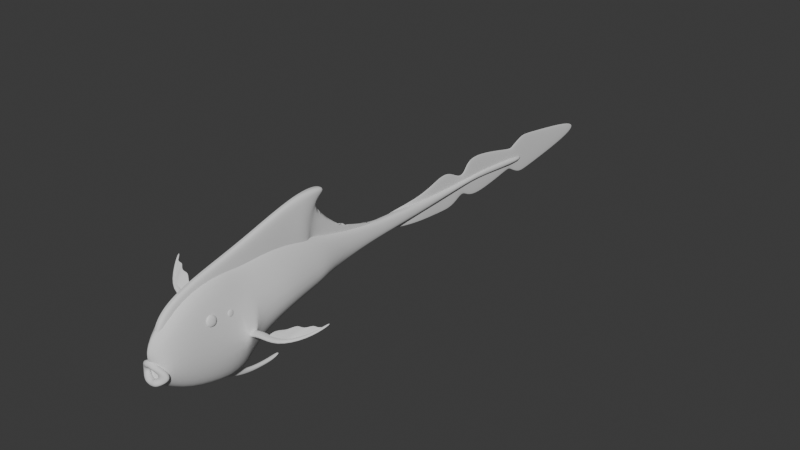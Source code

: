 # Source: gmtk_slim.blend  (saved by Blender 4.0.36; exported with 4.5.12 LTS)
import bpy
from mathutils import Matrix  # noqa: F401  (used for matrix-valued properties, if any)

bpy.ops.wm.read_factory_settings(use_empty=True)
scene = bpy.context.scene
scene.name = 'Scene'

# ---- collections
col_collection = bpy.data.collections.new('Collection'); scene.collection.children.link(col_collection)
col_collection_2 = bpy.data.collections.new('Collection 2'); scene.collection.children.link(col_collection_2)

# ---- world
world_world = bpy.data.worlds.new('World'); scene.world = world_world
world_world.use_nodes = True; world_world.node_tree.nodes.clear()
_N = world_world.node_tree.nodes; _L = world_world.node_tree.links
n0 = _N.new('ShaderNodeOutputWorld'); n0.name = 'World Output'; n0.location = (300, 300)
n1 = _N.new('ShaderNodeBackground'); n1.name = 'Background'; n1.location = (10, 300)
n1.inputs[0].default_value = (0.05088, 0.05088, 0.05088, 1.0)
_L.new(n1.outputs[0], n0.inputs[0])
n0.is_active_output = True
world_world.color = (0.05088, 0.05088, 0.05088)
world_world.use_sun_shadow = False
world_world.sun_shadow_jitter_overblur = 0.0

# ---- meshes
me_cube_001 = bpy.data.meshes.new('Cube.001')
me_cube_001.from_pydata([(0.0461, 0.02687, -0.02695), (0.03591, 0.03436, 0.1224), (0.05136, 0.3216, -0.1692), (0.04621, 0.3255, 0.251), (0.01969, 0.4994, -0.08606), (0.03183, 0.4929, 0.2529), (0.04396, 0.1422, -0.1242), (0.05493, 0.1498, 0.2271), (0.02734, 0.7576, -0.00297), (0.03183, 0.7576, 0.2166), (0.02125, 0.6073, -0.03911), (0.03183, 0.6, 0.2391), (0.02316, 0.8448, 0.01209), (0.03063, 0.8431, 0.1892), (0.01761, 1.113, 0.05252), (0.01761, 1.113, 0.1267), (0.02479, 1.734, 0.08668), (0.02479, 1.734, 0.1034), (0.02823, 2.211, 0.05075), (0.02823, 2.211, 0.08188), (0.01552, 1.877, 0.1091), (0.01552, 1.877, 0.08185), (0.02566, 1.398, 0.06033), (0.02566, 1.402, 0.1158), (0.03183, 0.4001, 0.2487), (0.05399, 0.4108, -0.128), (0.02078, 0.326, -0.1642), (0.007761, 0.467, -0.1689), (0.0, 0.3138, -0.1756), (0.0, 0.3255, 0.2696), (0.0, -0.006667, -0.03006), (0.0, -0.005331, 0.1199), (0.0, 0.4994, -0.08606), (0.0, 0.4929, 0.2616), (0.0, 0.1498, 0.2464), (0.0, 0.1422, -0.1419), (0.0, 0.7576, -0.00297), (0.0, 0.7576, 0.2319), (0.0, 0.6, 0.2702), (0.0, 0.6073, -0.03911), (0.0, 0.8448, 0.01209), (0.0, 0.8448, 0.1907), (0.0, 1.113, 0.05252), (0.0, 1.113, 0.1267), (0.0, 1.734, 0.08668), (0.0, 1.734, 0.1034), (0.0, 2.211, 0.05075), (0.0, 2.211, 0.08188), (0.0, 1.877, 0.08185), (0.0, 1.877, 0.1091), (0.0, 1.402, 0.1158), (0.0, 1.398, 0.06033), (0.0, 0.4108, -0.128), (0.0, 0.4001, 0.2602), (0.0, 0.3296, -0.1747), (0.0, 0.467, -0.1689), (0.1119, 0.4972, 0.03001), (0.1171, 0.6055, 0.05109), (0.081, 0.1439, 0.001741), (0.06835, 0.8448, 0.06065), (0.11, 0.4069, 0.01323), (0.1016, 0.3179, -0.01242), (0.08075, 0.7576, 0.05557), (0.05745, 0.02636, 0.02205), (0.0, 0.0001549, 0.04097), (0.05151, 0.03559, 0.02275), (0.04017, 0.03609, -0.02625), (0.0, 0.03303, -0.02936), (0.0, 0.03346, 0.0192), (0.1035, 0.4063, 0.03295), (0.106, 0.3645, 0.001016), (0.1007, 0.3645, 0.02592), (0.1064, 0.402, 0.01447), (0.1016, 0.4008, 0.02933), (0.1081, 0.37, 0.005278), (0.1041, 0.3694, 0.02403), (0.1654, 0.3967, 0.03472), (0.1595, 0.3952, 0.04963), (0.1601, 0.3622, 0.02587), (0.1519, 0.36, 0.04482), (0.2701, 0.355, 0.06253), (0.2666, 0.3542, 0.07322), (0.2713, 0.332, 0.05591), (0.2684, 0.3315, 0.06941), (0.3501, 0.4172, 0.08926), (0.3475, 0.4152, 0.09628), (0.3542, 0.4024, 0.08305), (0.3519, 0.4006, 0.09203), (0.3973, 0.4904, 0.1343), (0.3947, 0.4885, 0.1413), (0.4015, 0.4757, 0.1281), (0.3991, 0.4739, 0.1371), (0.1799, 0.3669, 0.05106), (0.2195, 0.4046, 0.07606), (0.3363, 0.4006, 0.0899), (0.3646, 0.4454, 0.1197), (0.3224, 0.4224, 0.1103), (0.2887, 0.3651, 0.07542), (0.2434, 0.3517, 0.05725), (0.2596, 0.3992, 0.09011), (0.3651, 0.4242, 0.1009), (0.3944, 0.47, 0.1281), (0.2863, 0.4349, 0.1107), (0.266, 0.3584, 0.06634), (0.3465, 0.4564, 0.1225), (0.3128, 0.383, 0.08274), (0.1807, 0.3682, 0.04852), (0.2202, 0.4058, 0.07351), (0.3362, 0.4021, 0.0874), (0.3641, 0.4472, 0.1174), (0.3218, 0.424, 0.1079), (0.289, 0.3665, 0.07287), (0.244, 0.353, 0.05471), (0.26, 0.4006, 0.08758), (0.3643, 0.426, 0.09876), (0.3936, 0.4719, 0.126), (0.2868, 0.4362, 0.1081), (0.2664, 0.3598, 0.06381), (0.3464, 0.4579, 0.12), (0.3119, 0.3848, 0.08053)], [], [(53, 24, 5, 33), (6, 58, 63, 0), (35, 6, 0, 30), (24, 69, 60, 56, 5), (28, 2, 6, 35), (2, 61, 58, 6), (38, 11, 9, 37), (11, 57, 62, 9), (5, 56, 57, 11), (33, 5, 11, 38), (13, 59, 12, 14, 15), (37, 9, 13, 41), (9, 62, 59, 13), (41, 13, 15, 43), (49, 20, 19, 47), (50, 23, 17, 45), (23, 22, 16, 17), (20, 21, 18, 19), (17, 16, 21, 20), (45, 17, 20, 49), (15, 14, 22, 23), (43, 15, 23, 50), (52, 25, 27, 55), (3, 61, 70, 71, 69, 24), (29, 3, 24, 53), (25, 2, 26, 27), (2, 28, 54, 26), (26, 54, 55, 27), (14, 42, 51, 22), (16, 44, 48, 21), (21, 48, 46, 18), (12, 40, 42, 14), (22, 51, 44, 16), (4, 32, 39, 10), (8, 36, 40, 12), (3, 29, 34, 7), (25, 52, 32, 4), (10, 39, 36, 8), (7, 34, 31, 1), (0, 63, 65, 66), (19, 18, 46, 47), (57, 56, 4, 10), (58, 61, 3, 7), (59, 62, 8, 12), (56, 60, 25, 4), (60, 70, 61, 2, 25), (62, 57, 10, 8), (63, 58, 7, 1), (64, 63, 1, 31), (66, 65, 68, 67), (63, 64, 68, 65), (30, 0, 66, 67), (60, 69, 73, 72), (73, 75, 79, 77), (71, 70, 74, 75), (70, 60, 72, 74), (69, 71, 75, 73), (76, 77, 81, 80), (72, 73, 77, 76), (75, 74, 78, 79), (74, 72, 76, 78), (83, 82, 86, 87), (79, 78, 82, 83), (78, 76, 80, 82), (77, 79, 83, 81), (85, 87, 91, 89), (82, 80, 84, 86), (81, 83, 87, 85), (80, 81, 85, 84), (89, 91, 90, 88), (84, 85, 89, 88), (87, 86, 90, 91), (86, 84, 88, 90), (105, 104, 95, 94), (103, 102, 96, 97), (92, 93, 99, 98), (94, 95, 101, 100), (98, 99, 102, 103), (97, 96, 104, 105), (119, 108, 109, 118), (117, 111, 110, 116), (106, 112, 113, 107), (108, 114, 115, 109), (112, 117, 116, 113), (111, 119, 118, 110), (93, 92, 106, 107), (95, 104, 118, 109), (92, 98, 112, 106), (96, 102, 116, 110), (97, 105, 119, 111), (98, 103, 117, 112), (99, 93, 107, 113), (100, 101, 115, 114), (101, 95, 109, 115), (94, 100, 114, 108), (102, 99, 113, 116), (103, 97, 111, 117), (104, 96, 110, 118), (105, 94, 108, 119)])
me_cube_001.polygons.foreach_set('use_smooth', [True] * 99)
_uv = me_cube_001.uv_layers.new(name='UVMap')
_uv.uv.foreach_set('vector', [0.75, 0.5, 0.625, 0.5, 0.625, 0.5, 0.75, 0.5, 0.375, 0.625, 0.4687, 0.625, 0.4652, 0.7261, 0.375, 0.728, 0.25, 0.625, 0.375, 0.625, 0.375, 0.728, 0.25, 0.728, 0.625, 0.5, 0.4793, 0.5, 0.466, 0.5, 0.4585, 0.5, 0.625, 0.5, 0.25, 0.5, 0.2951, 0.5, 0.375, 0.625, 0.25, 0.625, 0.2951, 0.5, 0.4509, 0.5, 0.4687, 0.625, 0.375, 0.625, 0.75, 0.5, 0.625, 0.5, 0.625, 0.5, 0.75, 0.5, 0.625, 0.5, 0.4371, 0.5, 0.4373, 0.5, 0.625, 0.5, 0.625, 0.5, 0.4585, 0.5, 0.4371, 0.5, 0.625, 0.5, 0.75, 0.5, 0.625, 0.5, 0.625, 0.5, 0.75, 0.5, 0.625, 0.5, 0.443, 0.5, 0.375, 0.5, 0.375, 0.5, 0.625, 0.5, 0.75, 0.5, 0.625, 0.5, 0.625, 0.5, 0.75, 0.5, 0.625, 0.5, 0.4373, 0.5, 0.443, 0.5, 0.625, 0.5, 0.75, 0.5, 0.625, 0.5, 0.625, 0.5, 0.75, 0.5, 0.75, 0.5, 0.625, 0.5, 0.625, 0.5, 0.75, 0.5, 0.75, 0.5, 0.625, 0.5, 0.625, 0.5, 0.75, 0.5, 0.625, 0.5, 0.375, 0.5, 0.375, 0.5, 0.625, 0.5, 0.625, 0.5, 0.375, 0.5, 0.375, 0.5, 0.625, 0.5, 0.625, 0.5, 0.375, 0.5, 0.375, 0.5, 0.625, 0.5, 0.75, 0.5, 0.625, 0.5, 0.625, 0.5, 0.75, 0.5, 0.625, 0.5, 0.375, 0.5, 0.375, 0.5, 0.625, 0.5, 0.75, 0.5, 0.625, 0.5, 0.625, 0.5, 0.75, 0.5, 0.25, 0.5, 0.375, 0.5, 0.375, 0.5, 0.25, 0.5, 0.6971, 0.5, 0.4509, 0.5, 0.4588, 0.5, 0.4793, 0.5, 0.4793, 0.5, 0.625, 0.5, 0.75, 0.5, 0.6971, 0.5, 0.625, 0.5, 0.75, 0.5, 0.375, 0.5, 0.2951, 0.5, 0.3168, 0.5, 0.375, 0.5, 0.2951, 0.5, 0.25, 0.5, 0.25, 0.5, 0.3168, 0.5, 0.3168, 0.5, 0.25, 0.5, 0.25, 0.5, 0.375, 0.5, 0.375, 0.5, 0.25, 0.5, 0.25, 0.5, 0.375, 0.5, 0.375, 0.5, 0.25, 0.5, 0.25, 0.5, 0.375, 0.5, 0.375, 0.5, 0.25, 0.5, 0.25, 0.5, 0.375, 0.5, 0.375, 0.5, 0.25, 0.5, 0.25, 0.5, 0.375, 0.5, 0.375, 0.5, 0.25, 0.5, 0.25, 0.5, 0.375, 0.5, 0.375, 0.5, 0.25, 0.5, 0.25, 0.5, 0.375, 0.5, 0.375, 0.5, 0.25, 0.5, 0.25, 0.5, 0.375, 0.5, 0.6971, 0.5, 0.75, 0.5, 0.75, 0.625, 0.6506, 0.625, 0.375, 0.5, 0.25, 0.5, 0.25, 0.5, 0.375, 0.5, 0.375, 0.5, 0.25, 0.5, 0.25, 0.5, 0.375, 0.5, 0.6506, 0.625, 0.75, 0.625, 0.75, 0.728, 0.6471, 0.7223, 0.375, 0.728, 0.4652, 0.7261, 0.4652, 0.7261, 0.375, 0.728, 0.625, 0.5, 0.375, 0.5, 0.25, 0.5, 0.75, 0.5, 0.4371, 0.5, 0.4585, 0.5, 0.375, 0.5, 0.375, 0.5, 0.4687, 0.625, 0.4509, 0.5, 0.6971, 0.5, 0.6506, 0.625, 0.443, 0.5, 0.4373, 0.5, 0.375, 0.5, 0.375, 0.5, 0.4585, 0.5, 0.466, 0.5, 0.375, 0.5, 0.375, 0.5, 0.466, 0.5, 0.4588, 0.5, 0.4509, 0.5, 0.2951, 0.5, 0.375, 0.5, 0.4373, 0.5, 0.4371, 0.5, 0.375, 0.5, 0.375, 0.5, 0.4652, 0.7261, 0.4687, 0.625, 0.6506, 0.625, 0.6471, 0.7223, 0.4373, 0.875, 0.4652, 0.7261, 0.6471, 0.7223, 0.693, 0.875, 0.375, 0.728, 0.4652, 0.7261, 0.4373, 0.875, 0.3148, 0.875, 0.4652, 0.7261, 0.4373, 0.875, 0.4373, 0.875, 0.4652, 0.7261, 0.25, 0.728, 0.375, 0.728, 0.375, 0.728, 0.25, 0.728, 0.466, 0.5, 0.4793, 0.5, 0.4793, 0.5, 0.466, 0.5, 0.4793, 0.5, 0.4793, 0.5, 0.4793, 0.5, 0.4793, 0.5, 0.4793, 0.5, 0.4588, 0.5, 0.4588, 0.5, 0.4793, 0.5, 0.4588, 0.5, 0.466, 0.5, 0.466, 0.5, 0.4588, 0.5, 0.4793, 0.5, 0.4793, 0.5, 0.4793, 0.5, 0.4793, 0.5, 0.466, 0.5, 0.4793, 0.5, 0.4793, 0.5, 0.466, 0.5, 0.466, 0.5, 0.4793, 0.5, 0.4793, 0.5, 0.466, 0.5, 0.4793, 0.5, 0.4588, 0.5, 0.4588, 0.5, 0.4793, 0.5, 0.4588, 0.5, 0.466, 0.5, 0.466, 0.5, 0.4588, 0.5, 0.4793, 0.5, 0.4588, 0.5, 0.4588, 0.5, 0.4793, 0.5, 0.4793, 0.5, 0.4588, 0.5, 0.4588, 0.5, 0.4793, 0.5, 0.4588, 0.5, 0.466, 0.5, 0.466, 0.5, 0.4588, 0.5, 0.4793, 0.5, 0.4793, 0.5, 0.4793, 0.5, 0.4793, 0.5, 0.4793, 0.5, 0.4793, 0.5, 0.4793, 0.5, 0.4793, 0.5, 0.4588, 0.5, 0.466, 0.5, 0.466, 0.5, 0.4588, 0.5, 0.4793, 0.5, 0.4793, 0.5, 0.4793, 0.5, 0.4793, 0.5, 0.466, 0.5, 0.4793, 0.5, 0.4793, 0.5, 0.466, 0.5, 0.4793, 0.5, 0.4793, 0.5, 0.4588, 0.5, 0.466, 0.5, 0.466, 0.5, 0.4793, 0.5, 0.4793, 0.5, 0.466, 0.5, 0.4793, 0.5, 0.4588, 0.5, 0.4588, 0.5, 0.4793, 0.5, 0.4588, 0.5, 0.466, 0.5, 0.466, 0.5, 0.4588, 0.5, 1.0, 1.0, 1.0, 0.4858, 1.0, 0.4858, 1.0, 1.0, 1.0, 1.0, 1.0, 0.4858, 1.0, 0.4858, 1.0, 1.0, 1.0, 1.0, 1.0, 0.4858, 1.0, 0.4858, 1.0, 1.0, 1.0, 1.0, 1.0, 0.4858, 1.0, 0.4858, 1.0, 1.0, 1.0, 1.0, 1.0, 0.4858, 1.0, 0.4858, 1.0, 1.0, 1.0, 1.0, 1.0, 0.4858, 1.0, 0.4858, 1.0, 1.0, 1.0, 1.0, 1.0, 1.0, 1.0, 0.4858, 1.0, 0.4858, 1.0, 1.0, 1.0, 1.0, 1.0, 0.4858, 1.0, 0.4858, 1.0, 1.0, 1.0, 1.0, 1.0, 0.4858, 1.0, 0.4858, 1.0, 1.0, 1.0, 1.0, 1.0, 0.4858, 1.0, 0.4858, 1.0, 1.0, 1.0, 1.0, 1.0, 0.4858, 1.0, 0.4858, 1.0, 1.0, 1.0, 1.0, 1.0, 0.4858, 1.0, 0.4858, 1.0, 0.4858, 1.0, 1.0, 1.0, 1.0, 1.0, 0.4858, 1.0, 0.4858, 1.0, 0.4858, 1.0, 0.4858, 1.0, 0.4858, 1.0, 1.0, 1.0, 1.0, 1.0, 1.0, 1.0, 1.0, 1.0, 0.4858, 1.0, 0.4858, 1.0, 0.4858, 1.0, 0.4858, 1.0, 1.0, 1.0, 1.0, 1.0, 1.0, 1.0, 1.0, 1.0, 1.0, 1.0, 1.0, 1.0, 1.0, 1.0, 1.0, 1.0, 0.4858, 1.0, 0.4858, 1.0, 0.4858, 1.0, 0.4858, 1.0, 1.0, 1.0, 0.4858, 1.0, 0.4858, 1.0, 1.0, 1.0, 0.4858, 1.0, 0.4858, 1.0, 0.4858, 1.0, 0.4858, 1.0, 1.0, 1.0, 1.0, 1.0, 1.0, 1.0, 1.0, 1.0, 0.4858, 1.0, 0.4858, 1.0, 0.4858, 1.0, 0.4858, 1.0, 1.0, 1.0, 1.0, 1.0, 1.0, 1.0, 1.0, 1.0, 0.4858, 1.0, 0.4858, 1.0, 0.4858, 1.0, 0.4858, 1.0, 1.0, 1.0, 1.0, 1.0, 1.0, 1.0, 1.0])
me_cube_001.update()
me_torus = bpy.data.meshes.new('Torus')
me_torus.from_pydata([(0.1767, -0.01476, -0.05619), (0.1713, -0.01476, -0.03619), (0.1543, -0.01379, -0.01786), (0.1287, -0.01154, -0.003928), (0.1023, -0.008988, 0.0004167), (0.08246, -0.006877, -0.006186), (0.07382, -0.005559, -0.02117), (0.07918, -0.005559, -0.04117), (0.0971, -0.006877, -0.06083), (0.1223, -0.008988, -0.07422), (0.1487, -0.01154, -0.07857), (0.1689, -0.01379, -0.07251), (0.1755, 0.003516, -0.05619), (0.1702, 0.002817, -0.03619), (0.1533, 0.001873, -0.01786), (0.1278, 0.001516, -0.003928), (0.1017, 0.001454, 0.0004167), (0.0819, 0.001654, -0.006186), (0.07331, 0.002272, -0.02117), (0.07862, 0.002972, -0.04117), (0.09641, 0.003565, -0.06083), (0.1215, 0.004064, -0.07422), (0.1477, 0.004126, -0.07857), (0.1678, 0.003784, -0.07251), (0.17, 0.02224, -0.05327), (0.165, 0.0208, -0.03348), (0.1488, 0.01784, -0.01569), (0.1243, 0.01474, -0.002409), (0.09896, 0.01198, 0.00142), (0.07978, 0.01022, -0.005502), (0.07142, 0.01011, -0.02062), (0.07655, 0.01152, -0.04055), (0.0938, 0.01406, -0.05996), (0.1181, 0.01723, -0.07293), (0.1434, 0.02002, -0.07668), (0.1627, 0.02172, -0.06998), (0.1592, 0.04157, -0.04573), (0.1547, 0.03933, -0.02643), (0.1399, 0.03426, -0.00976), (0.1173, 0.02825, 0.001868), (0.09373, 0.02264, 0.004287), (0.07575, 0.01883, -0.003531), (0.06786, 0.01796, -0.01903), (0.07263, 0.02008, -0.03876), (0.08882, 0.02462, -0.05748), (0.1115, 0.03058, -0.06926), (0.1349, 0.03626, -0.07144), (0.1526, 0.04019, -0.06318), (0.1444, 0.0607, -0.03543), (0.1406, 0.05768, -0.01671), (0.1274, 0.05055, -0.001328), (0.1074, 0.04164, 0.008186), (0.08626, 0.03317, 0.008637), (0.06999, 0.0273, -0.0004994), (0.06279, 0.02564, -0.01659), (0.06707, 0.02847, -0.03603), (0.08175, 0.03498, -0.05374), (0.1022, 0.04374, -0.06382), (0.123, 0.05232, -0.06388), (0.1386, 0.05847, -0.05369), (0.1268, 0.07888, -0.02417), (0.1237, 0.07516, -0.005924), (0.1124, 0.06612, 0.008262), (0.09524, 0.05448, 0.01564), (0.07699, 0.04326, 0.01393), (0.06278, 0.03539, 0.003262), (0.05644, 0.03297, -0.01354), (0.06013, 0.03646, -0.03268), (0.073, 0.04487, -0.04923), (0.09074, 0.05629, -0.05746), (0.1087, 0.06763, -0.05529), (0.122, 0.07587, -0.04319), (0.1079, 0.09541, -0.01365), (0.1054, 0.09111, 0.004398), (0.0959, 0.08041, 0.01772), (0.08162, 0.06632, 0.02328), (0.06641, 0.05261, 0.01956), (0.05447, 0.0429, 0.00736), (0.0491, 0.03974, -0.01022), (0.05215, 0.04383, -0.0291), (0.06304, 0.05397, -0.04455), (0.07795, 0.0678, -0.05108), (0.0929, 0.08161, -0.04697), (0.1039, 0.09172, -0.03329), (0.08877, 0.1096, -0.00542), (0.08661, 0.105, 0.01289), (0.07877, 0.0929, 0.02588), (0.06725, 0.07677, 0.03024), (0.05504, 0.06092, 0.02494), (0.04541, 0.04959, 0.01139), (0.04105, 0.04578, -0.006933), (0.0435, 0.05036, -0.02568), (0.05237, 0.06199, -0.04027), (0.0645, 0.07788, -0.04555), (0.07663, 0.09376, -0.04012), (0.0855, 0.1054, -0.02542), (0.07052, 0.121, -0.0007999), (0.06838, 0.1162, 0.01838), (0.06189, 0.1032, 0.03175), (0.05279, 0.08548, 0.03573), (0.04335, 0.06793, 0.02951), (0.03596, 0.05528, 0.01497), (0.03262, 0.05091, -0.004018), (0.03452, 0.05586, -0.02282), (0.04149, 0.06868, -0.03692), (0.05108, 0.08617, -0.04165), (0.06073, 0.1036, -0.03576), (0.06784, 0.1164, -0.0208), (0.05358, 0.1293, 0.0), (0.05152, 0.1244, 0.02), (0.04601, 0.1108, 0.03451), (0.03884, 0.09216, 0.03912), (0.03181, 0.07343, 0.03281), (0.02647, 0.0598, 0.01776), (0.02411, 0.05497, -0.001753), (0.02556, 0.06016, -0.02084), (0.03084, 0.07382, -0.03498), (0.03828, 0.09238, -0.04002), (0.04592, 0.1109, -0.03464), (0.05152, 0.1244, -0.02), (0.03623, 0.1352, 0.0), (0.03485, 0.1301, 0.02), (0.03106, 0.1159, 0.03464), (0.02588, 0.09659, 0.04), (0.02081, 0.07723, 0.03448), (0.01725, 0.063, 0.01949), (0.01577, 0.05786, -0.0003663), (0.01692, 0.06313, -0.02001), (0.02071, 0.07727, -0.03464), (0.02588, 0.09659, -0.04), (0.03106, 0.1159, -0.03464), (0.03485, 0.1301, -0.02), (0.01827, 0.1388, 0.0), (0.01757, 0.1335, 0.02), (0.01566, 0.119, 0.03464), (0.01305, 0.09914, 0.04), (0.01044, 0.07932, 0.03464), (0.008531, 0.0648, 0.02), (0.007832, 0.05949, 4.899e-18), (0.008531, 0.0648, -0.02), (0.01044, 0.07932, -0.03464), (0.01305, 0.09914, -0.04), (0.01566, 0.119, -0.03464), (0.01757, 0.1335, -0.02), (1.057e-08, 0.14, 0.0), (1.017e-08, 0.1346, 0.02), (9.06e-09, 0.12, 0.03464), (7.55e-09, 0.1, 0.04), (6.04e-09, 0.08, 0.03464), (4.934e-09, 0.06536, 0.02), (4.53e-09, 0.06, 4.899e-18), (4.934e-09, 0.06536, -0.02), (6.04e-09, 0.08, -0.03464), (7.55e-09, 0.1, -0.04), (9.06e-09, 0.12, -0.03464), (1.017e-08, 0.1346, -0.02), (1.057e-08, -0.14, 0.0), (1.017e-08, -0.1346, 0.02), (9.06e-09, -0.12, 0.03464), (7.55e-09, -0.1, 0.04), (6.04e-09, -0.08, 0.03464), (4.934e-09, -0.06536, 0.02), (4.53e-09, -0.06, 4.899e-18), (4.934e-09, -0.06536, -0.02), (6.04e-09, -0.08, -0.03464), (7.55e-09, -0.1, -0.04), (9.06e-09, -0.12, -0.03464), (1.017e-08, -0.1346, -0.02), (0.01827, -0.1388, 0.0), (0.01757, -0.1335, 0.02), (0.01566, -0.119, 0.03464), (0.01305, -0.09914, 0.04), (0.01044, -0.07932, 0.03464), (0.008531, -0.0648, 0.02), (0.007832, -0.05949, 4.899e-18), (0.008531, -0.0648, -0.02), (0.01044, -0.07932, -0.03464), (0.01305, -0.09914, -0.04), (0.01566, -0.119, -0.03464), (0.01757, -0.1335, -0.02), (0.03623, -0.1352, 0.0), (0.03485, -0.1301, 0.02), (0.03106, -0.1159, 0.03464), (0.02588, -0.09659, 0.04), (0.02071, -0.07727, 0.03464), (0.01692, -0.06313, 0.02), (0.01553, -0.05796, 4.899e-18), (0.01692, -0.06313, -0.02), (0.02071, -0.07727, -0.03464), (0.02588, -0.09659, -0.04), (0.03106, -0.1159, -0.03464), (0.03485, -0.1301, -0.02), (0.05358, -0.1293, 0.0), (0.05152, -0.1244, 0.02), (0.04592, -0.1109, 0.03464), (0.03827, -0.09239, 0.04), (0.03072, -0.07395, 0.03448), (0.02534, -0.06052, 0.01949), (0.0232, -0.05553, -0.0003663), (0.02502, -0.06039, -0.02001), (0.03061, -0.07391, -0.03464), (0.03827, -0.09239, -0.04), (0.04592, -0.1109, -0.03464), (0.05152, -0.1244, -0.02), (0.07, -0.1212, 0.0), (0.06732, -0.1166, 0.02), (0.06009, -0.104, 0.03451), (0.05057, -0.08683, 0.03912), (0.0412, -0.06976, 0.03281), (0.03414, -0.05719, 0.01776), (0.03114, -0.05242, -0.001753), (0.03323, -0.05682, -0.02084), (0.04022, -0.06937, -0.03498), (0.05001, -0.08661, -0.04002), (0.06, -0.1039, -0.03464), (0.06732, -0.1166, -0.02), (0.08575, -0.1113, -0.0007999), (0.08302, -0.1072, 0.01838), (0.07494, -0.09596, 0.03175), (0.06366, -0.08046, 0.03573), (0.05205, -0.06482, 0.02951), (0.04307, -0.05317, 0.01497), (0.03915, -0.04866, -0.004018), (0.04163, -0.05259, -0.02282), (0.05019, -0.06407, -0.03692), (0.06195, -0.07977, -0.04165), (0.07378, -0.0955, -0.03576), (0.08249, -0.107, -0.0208), (0.1025, -0.1004, -0.00542), (0.09985, -0.09707, 0.01289), (0.09057, -0.08715, 0.02588), (0.07708, -0.07327, 0.03024), (0.0629, -0.05912, 0.02494), (0.05184, -0.04848, 0.01139), (0.04695, -0.04425, -0.006933), (0.04992, -0.04771, -0.02568), (0.06024, -0.05805, -0.04027), (0.07433, -0.07217, -0.04555), (0.08843, -0.08629, -0.04012), (0.09874, -0.09663, -0.02542), (0.12, -0.08881, -0.01365), (0.117, -0.08606, 0.004398), (0.1062, -0.07749, 0.01772), (0.09025, -0.06527, 0.02328), (0.07331, -0.05266, 0.01956), (0.06011, -0.04311, 0.00736), (0.05427, -0.03921, -0.01022), (0.05779, -0.04218, -0.0291), (0.06994, -0.0513, -0.04455), (0.08657, -0.06379, -0.05108), (0.1033, -0.07629, -0.04697), (0.1155, -0.08545, -0.03329), (0.137, -0.07635, -0.02417), (0.1335, -0.07413, -0.005924), (0.1211, -0.06693, 0.008262), (0.1025, -0.0564, 0.01564), (0.0828, -0.04544, 0.01393), (0.06753, -0.03708, 0.003262), (0.0608, -0.03356, -0.01354), (0.06488, -0.03601, -0.03268), (0.07881, -0.04383, -0.04923), (0.09801, -0.05459, -0.05746), (0.1174, -0.06542, -0.05529), (0.1317, -0.07341, -0.04319), (0.1525, -0.06288, -0.03543), (0.1484, -0.06117, -0.01671), (0.1343, -0.05537, -0.001328), (0.1132, -0.04662, 0.008186), (0.09089, -0.03744, 0.008637), (0.07377, -0.0304, -0.0004994), (0.06626, -0.02732, -0.01659), (0.07085, -0.02922, -0.03603), (0.08638, -0.03563, -0.05374), (0.1079, -0.04453, -0.06382), (0.13, -0.0536, -0.06388), (0.1464, -0.06037, -0.05369), (0.1651, -0.04825, -0.04573), (0.1604, -0.04704, -0.02643), (0.1449, -0.04272, -0.00976), (0.1215, -0.0359, 0.001868), (0.09709, -0.02868, 0.004287), (0.0785, -0.0231, -0.003531), (0.07038, -0.02053, -0.01903), (0.07538, -0.02184, -0.03876), (0.09219, -0.0267, -0.05748), (0.1157, -0.03357, -0.06926), (0.1399, -0.04072, -0.07144), (0.1582, -0.04619, -0.06318), (0.1736, -0.03226, -0.05327), (0.1684, -0.03162, -0.03348), (0.1518, -0.02888, -0.01569), (0.1268, -0.02419, -0.002409), (0.101, -0.01917, 0.00142), (0.08145, -0.01523, -0.005502), (0.07295, -0.01325, -0.02062), (0.07821, -0.01393, -0.04055), (0.09585, -0.01709, -0.05996), (0.1206, -0.0217, -0.07293), (0.1464, -0.0267, -0.07668), (0.1661, -0.0307, -0.06998)], [], [(0, 12, 13, 1), (1, 13, 14, 2), (2, 14, 15, 3), (3, 15, 16, 4), (4, 16, 17, 5), (5, 17, 18, 6), (6, 18, 19, 7), (7, 19, 20, 8), (8, 20, 21, 9), (9, 21, 22, 10), (10, 22, 23, 11), (11, 23, 12, 0), (12, 24, 25, 13), (13, 25, 26, 14), (14, 26, 27, 15), (15, 27, 28, 16), (16, 28, 29, 17), (17, 29, 30, 18), (18, 30, 31, 19), (19, 31, 32, 20), (20, 32, 33, 21), (21, 33, 34, 22), (22, 34, 35, 23), (23, 35, 24, 12), (24, 36, 37, 25), (25, 37, 38, 26), (26, 38, 39, 27), (27, 39, 40, 28), (28, 40, 41, 29), (29, 41, 42, 30), (30, 42, 43, 31), (31, 43, 44, 32), (32, 44, 45, 33), (33, 45, 46, 34), (34, 46, 47, 35), (35, 47, 36, 24), (36, 48, 49, 37), (37, 49, 50, 38), (38, 50, 51, 39), (39, 51, 52, 40), (40, 52, 53, 41), (41, 53, 54, 42), (42, 54, 55, 43), (43, 55, 56, 44), (44, 56, 57, 45), (45, 57, 58, 46), (46, 58, 59, 47), (47, 59, 48, 36), (48, 60, 61, 49), (49, 61, 62, 50), (50, 62, 63, 51), (51, 63, 64, 52), (52, 64, 65, 53), (53, 65, 66, 54), (54, 66, 67, 55), (55, 67, 68, 56), (56, 68, 69, 57), (57, 69, 70, 58), (58, 70, 71, 59), (59, 71, 60, 48), (60, 72, 73, 61), (61, 73, 74, 62), (62, 74, 75, 63), (63, 75, 76, 64), (64, 76, 77, 65), (65, 77, 78, 66), (66, 78, 79, 67), (67, 79, 80, 68), (68, 80, 81, 69), (69, 81, 82, 70), (70, 82, 83, 71), (71, 83, 72, 60), (72, 84, 85, 73), (73, 85, 86, 74), (74, 86, 87, 75), (75, 87, 88, 76), (76, 88, 89, 77), (77, 89, 90, 78), (78, 90, 91, 79), (79, 91, 92, 80), (80, 92, 93, 81), (81, 93, 94, 82), (82, 94, 95, 83), (83, 95, 84, 72), (84, 96, 97, 85), (85, 97, 98, 86), (86, 98, 99, 87), (87, 99, 100, 88), (88, 100, 101, 89), (89, 101, 102, 90), (90, 102, 103, 91), (91, 103, 104, 92), (92, 104, 105, 93), (93, 105, 106, 94), (94, 106, 107, 95), (95, 107, 96, 84), (96, 108, 109, 97), (97, 109, 110, 98), (98, 110, 111, 99), (99, 111, 112, 100), (100, 112, 113, 101), (101, 113, 114, 102), (102, 114, 115, 103), (103, 115, 116, 104), (104, 116, 117, 105), (105, 117, 118, 106), (106, 118, 119, 107), (107, 119, 108, 96), (108, 120, 121, 109), (109, 121, 122, 110), (110, 122, 123, 111), (111, 123, 124, 112), (112, 124, 125, 113), (113, 125, 126, 114), (114, 126, 127, 115), (115, 127, 128, 116), (116, 128, 129, 117), (117, 129, 130, 118), (118, 130, 131, 119), (119, 131, 120, 108), (120, 132, 133, 121), (121, 133, 134, 122), (122, 134, 135, 123), (123, 135, 136, 124), (124, 136, 137, 125), (125, 137, 138, 126), (126, 138, 139, 127), (127, 139, 140, 128), (128, 140, 141, 129), (129, 141, 142, 130), (130, 142, 143, 131), (131, 143, 132, 120), (132, 144, 145, 133), (133, 145, 146, 134), (134, 146, 147, 135), (135, 147, 148, 136), (136, 148, 149, 137), (137, 149, 150, 138), (138, 150, 151, 139), (139, 151, 152, 140), (140, 152, 153, 141), (141, 153, 154, 142), (142, 154, 155, 143), (143, 155, 144, 132), (156, 168, 169, 157), (157, 169, 170, 158), (158, 170, 171, 159), (159, 171, 172, 160), (160, 172, 173, 161), (161, 173, 174, 162), (162, 174, 175, 163), (163, 175, 176, 164), (164, 176, 177, 165), (165, 177, 178, 166), (166, 178, 179, 167), (167, 179, 168, 156), (168, 180, 181, 169), (169, 181, 182, 170), (170, 182, 183, 171), (171, 183, 184, 172), (172, 184, 185, 173), (173, 185, 186, 174), (174, 186, 187, 175), (175, 187, 188, 176), (176, 188, 189, 177), (177, 189, 190, 178), (178, 190, 191, 179), (179, 191, 180, 168), (180, 192, 193, 181), (181, 193, 194, 182), (182, 194, 195, 183), (183, 195, 196, 184), (184, 196, 197, 185), (185, 197, 198, 186), (186, 198, 199, 187), (187, 199, 200, 188), (188, 200, 201, 189), (189, 201, 202, 190), (190, 202, 203, 191), (191, 203, 192, 180), (192, 204, 205, 193), (193, 205, 206, 194), (194, 206, 207, 195), (195, 207, 208, 196), (196, 208, 209, 197), (197, 209, 210, 198), (198, 210, 211, 199), (199, 211, 212, 200), (200, 212, 213, 201), (201, 213, 214, 202), (202, 214, 215, 203), (203, 215, 204, 192), (204, 216, 217, 205), (205, 217, 218, 206), (206, 218, 219, 207), (207, 219, 220, 208), (208, 220, 221, 209), (209, 221, 222, 210), (210, 222, 223, 211), (211, 223, 224, 212), (212, 224, 225, 213), (213, 225, 226, 214), (214, 226, 227, 215), (215, 227, 216, 204), (216, 228, 229, 217), (217, 229, 230, 218), (218, 230, 231, 219), (219, 231, 232, 220), (220, 232, 233, 221), (221, 233, 234, 222), (222, 234, 235, 223), (223, 235, 236, 224), (224, 236, 237, 225), (225, 237, 238, 226), (226, 238, 239, 227), (227, 239, 228, 216), (228, 240, 241, 229), (229, 241, 242, 230), (230, 242, 243, 231), (231, 243, 244, 232), (232, 244, 245, 233), (233, 245, 246, 234), (234, 246, 247, 235), (235, 247, 248, 236), (236, 248, 249, 237), (237, 249, 250, 238), (238, 250, 251, 239), (239, 251, 240, 228), (240, 252, 253, 241), (241, 253, 254, 242), (242, 254, 255, 243), (243, 255, 256, 244), (244, 256, 257, 245), (245, 257, 258, 246), (246, 258, 259, 247), (247, 259, 260, 248), (248, 260, 261, 249), (249, 261, 262, 250), (250, 262, 263, 251), (251, 263, 252, 240), (252, 264, 265, 253), (253, 265, 266, 254), (254, 266, 267, 255), (255, 267, 268, 256), (256, 268, 269, 257), (257, 269, 270, 258), (258, 270, 271, 259), (259, 271, 272, 260), (260, 272, 273, 261), (261, 273, 274, 262), (262, 274, 275, 263), (263, 275, 264, 252), (264, 276, 277, 265), (265, 277, 278, 266), (266, 278, 279, 267), (267, 279, 280, 268), (268, 280, 281, 269), (269, 281, 282, 270), (270, 282, 283, 271), (271, 283, 284, 272), (272, 284, 285, 273), (273, 285, 286, 274), (274, 286, 287, 275), (275, 287, 276, 264), (276, 288, 289, 277), (277, 289, 290, 278), (278, 290, 291, 279), (279, 291, 292, 280), (280, 292, 293, 281), (281, 293, 294, 282), (282, 294, 295, 283), (283, 295, 296, 284), (284, 296, 297, 285), (285, 297, 298, 286), (286, 298, 299, 287), (287, 299, 288, 276), (288, 0, 1, 289), (289, 1, 2, 290), (290, 2, 3, 291), (291, 3, 4, 292), (292, 4, 5, 293), (293, 5, 6, 294), (294, 6, 7, 295), (295, 7, 8, 296), (296, 8, 9, 297), (297, 9, 10, 298), (298, 10, 11, 299), (299, 11, 0, 288)])
me_torus.polygons.foreach_set('use_smooth', [True] * 288)
_uv = me_torus.uv_layers.new(name='UVMap')
_uv.uv.foreach_set('vector', [0.5, 0.5, 0.5208, 0.5, 0.5208, 0.5833, 0.5, 0.5833, 0.5, 0.5833, 0.5208, 0.5833, 0.5208, 0.6667, 0.5, 0.6667, 0.5, 0.6667, 0.5208, 0.6667, 0.5208, 0.75, 0.5, 0.75, 0.5, 0.75, 0.5208, 0.75, 0.5208, 0.8333, 0.5, 0.8333, 0.5, 0.8333, 0.5208, 0.8333, 0.5208, 0.9167, 0.5, 0.9167, 0.5, 0.9167, 0.5208, 0.9167, 0.5208, 1.0, 0.5, 1.0, 0.5, 2.22e-16, 0.5208, 2.22e-16, 0.5208, 0.08333, 0.5, 0.08333, 0.5, 0.08333, 0.5208, 0.08333, 0.5208, 0.1667, 0.5, 0.1667, 0.5, 0.1667, 0.5208, 0.1667, 0.5208, 0.25, 0.5, 0.25, 0.5, 0.25, 0.5208, 0.25, 0.5208, 0.3333, 0.5, 0.3333, 0.5, 0.3333, 0.5208, 0.3333, 0.5208, 0.4167, 0.5, 0.4167, 0.5, 0.4167, 0.5208, 0.4167, 0.5208, 0.5, 0.5, 0.5, 0.5208, 0.5, 0.5417, 0.5, 0.5417, 0.5833, 0.5208, 0.5833, 0.5208, 0.5833, 0.5417, 0.5833, 0.5417, 0.6667, 0.5208, 0.6667, 0.5208, 0.6667, 0.5417, 0.6667, 0.5417, 0.75, 0.5208, 0.75, 0.5208, 0.75, 0.5417, 0.75, 0.5417, 0.8333, 0.5208, 0.8333, 0.5208, 0.8333, 0.5417, 0.8333, 0.5417, 0.9167, 0.5208, 0.9167, 0.5208, 0.9167, 0.5417, 0.9167, 0.5417, 1.0, 0.5208, 1.0, 0.5208, 2.22e-16, 0.5417, 2.22e-16, 0.5417, 0.08333, 0.5208, 0.08333, 0.5208, 0.08333, 0.5417, 0.08333, 0.5417, 0.1667, 0.5208, 0.1667, 0.5208, 0.1667, 0.5417, 0.1667, 0.5417, 0.25, 0.5208, 0.25, 0.5208, 0.25, 0.5417, 0.25, 0.5417, 0.3333, 0.5208, 0.3333, 0.5208, 0.3333, 0.5417, 0.3333, 0.5417, 0.4167, 0.5208, 0.4167, 0.5208, 0.4167, 0.5417, 0.4167, 0.5417, 0.5, 0.5208, 0.5, 0.5417, 0.5, 0.5625, 0.5, 0.5625, 0.5833, 0.5417, 0.5833, 0.5417, 0.5833, 0.5625, 0.5833, 0.5625, 0.6667, 0.5417, 0.6667, 0.5417, 0.6667, 0.5625, 0.6667, 0.5625, 0.75, 0.5417, 0.75, 0.5417, 0.75, 0.5625, 0.75, 0.5625, 0.8333, 0.5417, 0.8333, 0.5417, 0.8333, 0.5625, 0.8333, 0.5625, 0.9167, 0.5417, 0.9167, 0.5417, 0.9167, 0.5625, 0.9167, 0.5625, 1.0, 0.5417, 1.0, 0.5417, 2.22e-16, 0.5625, 2.22e-16, 0.5625, 0.08333, 0.5417, 0.08333, 0.5417, 0.08333, 0.5625, 0.08333, 0.5625, 0.1667, 0.5417, 0.1667, 0.5417, 0.1667, 0.5625, 0.1667, 0.5625, 0.25, 0.5417, 0.25, 0.5417, 0.25, 0.5625, 0.25, 0.5625, 0.3333, 0.5417, 0.3333, 0.5417, 0.3333, 0.5625, 0.3333, 0.5625, 0.4167, 0.5417, 0.4167, 0.5417, 0.4167, 0.5625, 0.4167, 0.5625, 0.5, 0.5417, 0.5, 0.5625, 0.5, 0.5833, 0.5, 0.5833, 0.5833, 0.5625, 0.5833, 0.5625, 0.5833, 0.5833, 0.5833, 0.5833, 0.6667, 0.5625, 0.6667, 0.5625, 0.6667, 0.5833, 0.6667, 0.5833, 0.75, 0.5625, 0.75, 0.5625, 0.75, 0.5833, 0.75, 0.5833, 0.8333, 0.5625, 0.8333, 0.5625, 0.8333, 0.5833, 0.8333, 0.5833, 0.9167, 0.5625, 0.9167, 0.5625, 0.9167, 0.5833, 0.9167, 0.5833, 1.0, 0.5625, 1.0, 0.5625, 2.22e-16, 0.5833, 2.22e-16, 0.5833, 0.08333, 0.5625, 0.08333, 0.5625, 0.08333, 0.5833, 0.08333, 0.5833, 0.1667, 0.5625, 0.1667, 0.5625, 0.1667, 0.5833, 0.1667, 0.5833, 0.25, 0.5625, 0.25, 0.5625, 0.25, 0.5833, 0.25, 0.5833, 0.3333, 0.5625, 0.3333, 0.5625, 0.3333, 0.5833, 0.3333, 0.5833, 0.4167, 0.5625, 0.4167, 0.5625, 0.4167, 0.5833, 0.4167, 0.5833, 0.5, 0.5625, 0.5, 0.5833, 0.5, 0.6042, 0.5, 0.6042, 0.5833, 0.5833, 0.5833, 0.5833, 0.5833, 0.6042, 0.5833, 0.6042, 0.6667, 0.5833, 0.6667, 0.5833, 0.6667, 0.6042, 0.6667, 0.6042, 0.75, 0.5833, 0.75, 0.5833, 0.75, 0.6042, 0.75, 0.6042, 0.8333, 0.5833, 0.8333, 0.5833, 0.8333, 0.6042, 0.8333, 0.6042, 0.9167, 0.5833, 0.9167, 0.5833, 0.9167, 0.6042, 0.9167, 0.6042, 1.0, 0.5833, 1.0, 0.5833, 2.22e-16, 0.6042, 2.22e-16, 0.6042, 0.08333, 0.5833, 0.08333, 0.5833, 0.08333, 0.6042, 0.08333, 0.6042, 0.1667, 0.5833, 0.1667, 0.5833, 0.1667, 0.6042, 0.1667, 0.6042, 0.25, 0.5833, 0.25, 0.5833, 0.25, 0.6042, 0.25, 0.6042, 0.3333, 0.5833, 0.3333, 0.5833, 0.3333, 0.6042, 0.3333, 0.6042, 0.4167, 0.5833, 0.4167, 0.5833, 0.4167, 0.6042, 0.4167, 0.6042, 0.5, 0.5833, 0.5, 0.6042, 0.5, 0.625, 0.5, 0.625, 0.5833, 0.6042, 0.5833, 0.6042, 0.5833, 0.625, 0.5833, 0.625, 0.6667, 0.6042, 0.6667, 0.6042, 0.6667, 0.625, 0.6667, 0.625, 0.75, 0.6042, 0.75, 0.6042, 0.75, 0.625, 0.75, 0.625, 0.8333, 0.6042, 0.8333, 0.6042, 0.8333, 0.625, 0.8333, 0.625, 0.9167, 0.6042, 0.9167, 0.6042, 0.9167, 0.625, 0.9167, 0.625, 1.0, 0.6042, 1.0, 0.6042, 2.22e-16, 0.625, 2.22e-16, 0.625, 0.08333, 0.6042, 0.08333, 0.6042, 0.08333, 0.625, 0.08333, 0.625, 0.1667, 0.6042, 0.1667, 0.6042, 0.1667, 0.625, 0.1667, 0.625, 0.25, 0.6042, 0.25, 0.6042, 0.25, 0.625, 0.25, 0.625, 0.3333, 0.6042, 0.3333, 0.6042, 0.3333, 0.625, 0.3333, 0.625, 0.4167, 0.6042, 0.4167, 0.6042, 0.4167, 0.625, 0.4167, 0.625, 0.5, 0.6042, 0.5, 0.625, 0.5, 0.6458, 0.5, 0.6458, 0.5833, 0.625, 0.5833, 0.625, 0.5833, 0.6458, 0.5833, 0.6458, 0.6667, 0.625, 0.6667, 0.625, 0.6667, 0.6458, 0.6667, 0.6458, 0.75, 0.625, 0.75, 0.625, 0.75, 0.6458, 0.75, 0.6458, 0.8333, 0.625, 0.8333, 0.625, 0.8333, 0.6458, 0.8333, 0.6458, 0.9167, 0.625, 0.9167, 0.625, 0.9167, 0.6458, 0.9167, 0.6458, 1.0, 0.625, 1.0, 0.625, 2.22e-16, 0.6458, 2.22e-16, 0.6458, 0.08333, 0.625, 0.08333, 0.625, 0.08333, 0.6458, 0.08333, 0.6458, 0.1667, 0.625, 0.1667, 0.625, 0.1667, 0.6458, 0.1667, 0.6458, 0.25, 0.625, 0.25, 0.625, 0.25, 0.6458, 0.25, 0.6458, 0.3333, 0.625, 0.3333, 0.625, 0.3333, 0.6458, 0.3333, 0.6458, 0.4167, 0.625, 0.4167, 0.625, 0.4167, 0.6458, 0.4167, 0.6458, 0.5, 0.625, 0.5, 0.6458, 0.5, 0.6667, 0.5, 0.6667, 0.5833, 0.6458, 0.5833, 0.6458, 0.5833, 0.6667, 0.5833, 0.6667, 0.6667, 0.6458, 0.6667, 0.6458, 0.6667, 0.6667, 0.6667, 0.6667, 0.75, 0.6458, 0.75, 0.6458, 0.75, 0.6667, 0.75, 0.6667, 0.8333, 0.6458, 0.8333, 0.6458, 0.8333, 0.6667, 0.8333, 0.6667, 0.9167, 0.6458, 0.9167, 0.6458, 0.9167, 0.6667, 0.9167, 0.6667, 1.0, 0.6458, 1.0, 0.6458, 2.22e-16, 0.6667, 2.22e-16, 0.6667, 0.08333, 0.6458, 0.08333, 0.6458, 0.08333, 0.6667, 0.08333, 0.6667, 0.1667, 0.6458, 0.1667, 0.6458, 0.1667, 0.6667, 0.1667, 0.6667, 0.25, 0.6458, 0.25, 0.6458, 0.25, 0.6667, 0.25, 0.6667, 0.3333, 0.6458, 0.3333, 0.6458, 0.3333, 0.6667, 0.3333, 0.6667, 0.4167, 0.6458, 0.4167, 0.6458, 0.4167, 0.6667, 0.4167, 0.6667, 0.5, 0.6458, 0.5, 0.6667, 0.5, 0.6875, 0.5, 0.6875, 0.5833, 0.6667, 0.5833, 0.6667, 0.5833, 0.6875, 0.5833, 0.6875, 0.6667, 0.6667, 0.6667, 0.6667, 0.6667, 0.6875, 0.6667, 0.6875, 0.75, 0.6667, 0.75, 0.6667, 0.75, 0.6875, 0.75, 0.6875, 0.8333, 0.6667, 0.8333, 0.6667, 0.8333, 0.6875, 0.8333, 0.6875, 0.9167, 0.6667, 0.9167, 0.6667, 0.9167, 0.6875, 0.9167, 0.6875, 1.0, 0.6667, 1.0, 0.6667, 2.22e-16, 0.6875, 2.22e-16, 0.6875, 0.08333, 0.6667, 0.08333, 0.6667, 0.08333, 0.6875, 0.08333, 0.6875, 0.1667, 0.6667, 0.1667, 0.6667, 0.1667, 0.6875, 0.1667, 0.6875, 0.25, 0.6667, 0.25, 0.6667, 0.25, 0.6875, 0.25, 0.6875, 0.3333, 0.6667, 0.3333, 0.6667, 0.3333, 0.6875, 0.3333, 0.6875, 0.4167, 0.6667, 0.4167, 0.6667, 0.4167, 0.6875, 0.4167, 0.6875, 0.5, 0.6667, 0.5, 0.6875, 0.5, 0.7083, 0.5, 0.7083, 0.5833, 0.6875, 0.5833, 0.6875, 0.5833, 0.7083, 0.5833, 0.7083, 0.6667, 0.6875, 0.6667, 0.6875, 0.6667, 0.7083, 0.6667, 0.7083, 0.75, 0.6875, 0.75, 0.6875, 0.75, 0.7083, 0.75, 0.7083, 0.8333, 0.6875, 0.8333, 0.6875, 0.8333, 0.7083, 0.8333, 0.7083, 0.9167, 0.6875, 0.9167, 0.6875, 0.9167, 0.7083, 0.9167, 0.7083, 1.0, 0.6875, 1.0, 0.6875, 2.22e-16, 0.7083, 2.22e-16, 0.7083, 0.08333, 0.6875, 0.08333, 0.6875, 0.08333, 0.7083, 0.08333, 0.7083, 0.1667, 0.6875, 0.1667, 0.6875, 0.1667, 0.7083, 0.1667, 0.7083, 0.25, 0.6875, 0.25, 0.6875, 0.25, 0.7083, 0.25, 0.7083, 0.3333, 0.6875, 0.3333, 0.6875, 0.3333, 0.7083, 0.3333, 0.7083, 0.4167, 0.6875, 0.4167, 0.6875, 0.4167, 0.7083, 0.4167, 0.7083, 0.5, 0.6875, 0.5, 0.7083, 0.5, 0.7292, 0.5, 0.7292, 0.5833, 0.7083, 0.5833, 0.7083, 0.5833, 0.7292, 0.5833, 0.7292, 0.6667, 0.7083, 0.6667, 0.7083, 0.6667, 0.7292, 0.6667, 0.7292, 0.75, 0.7083, 0.75, 0.7083, 0.75, 0.7292, 0.75, 0.7292, 0.8333, 0.7083, 0.8333, 0.7083, 0.8333, 0.7292, 0.8333, 0.7292, 0.9167, 0.7083, 0.9167, 0.7083, 0.9167, 0.7292, 0.9167, 0.7292, 1.0, 0.7083, 1.0, 0.7083, 2.22e-16, 0.7292, 2.22e-16, 0.7292, 0.08333, 0.7083, 0.08333, 0.7083, 0.08333, 0.7292, 0.08333, 0.7292, 0.1667, 0.7083, 0.1667, 0.7083, 0.1667, 0.7292, 0.1667, 0.7292, 0.25, 0.7083, 0.25, 0.7083, 0.25, 0.7292, 0.25, 0.7292, 0.3333, 0.7083, 0.3333, 0.7083, 0.3333, 0.7292, 0.3333, 0.7292, 0.4167, 0.7083, 0.4167, 0.7083, 0.4167, 0.7292, 0.4167, 0.7292, 0.5, 0.7083, 0.5, 0.7292, 0.5, 0.75, 0.5, 0.75, 0.5833, 0.7292, 0.5833, 0.7292, 0.5833, 0.75, 0.5833, 0.75, 0.6667, 0.7292, 0.6667, 0.7292, 0.6667, 0.75, 0.6667, 0.75, 0.75, 0.7292, 0.75, 0.7292, 0.75, 0.75, 0.75, 0.75, 0.8333, 0.7292, 0.8333, 0.7292, 0.8333, 0.75, 0.8333, 0.75, 0.9167, 0.7292, 0.9167, 0.7292, 0.9167, 0.75, 0.9167, 0.75, 1.0, 0.7292, 1.0, 0.7292, 2.22e-16, 0.75, 2.22e-16, 0.75, 0.08333, 0.7292, 0.08333, 0.7292, 0.08333, 0.75, 0.08333, 0.75, 0.1667, 0.7292, 0.1667, 0.7292, 0.1667, 0.75, 0.1667, 0.75, 0.25, 0.7292, 0.25, 0.7292, 0.25, 0.75, 0.25, 0.75, 0.3333, 0.7292, 0.3333, 0.7292, 0.3333, 0.75, 0.3333, 0.75, 0.4167, 0.7292, 0.4167, 0.7292, 0.4167, 0.75, 0.4167, 0.75, 0.5, 0.7292, 0.5, 0.25, 0.5, 0.2708, 0.5, 0.2708, 0.5833, 0.25, 0.5833, 0.25, 0.5833, 0.2708, 0.5833, 0.2708, 0.6667, 0.25, 0.6667, 0.25, 0.6667, 0.2708, 0.6667, 0.2708, 0.75, 0.25, 0.75, 0.25, 0.75, 0.2708, 0.75, 0.2708, 0.8333, 0.25, 0.8333, 0.25, 0.8333, 0.2708, 0.8333, 0.2708, 0.9167, 0.25, 0.9167, 0.25, 0.9167, 0.2708, 0.9167, 0.2708, 1.0, 0.25, 1.0, 0.25, 2.22e-16, 0.2708, 2.22e-16, 0.2708, 0.08333, 0.25, 0.08333, 0.25, 0.08333, 0.2708, 0.08333, 0.2708, 0.1667, 0.25, 0.1667, 0.25, 0.1667, 0.2708, 0.1667, 0.2708, 0.25, 0.25, 0.25, 0.25, 0.25, 0.2708, 0.25, 0.2708, 0.3333, 0.25, 0.3333, 0.25, 0.3333, 0.2708, 0.3333, 0.2708, 0.4167, 0.25, 0.4167, 0.25, 0.4167, 0.2708, 0.4167, 0.2708, 0.5, 0.25, 0.5, 0.2708, 0.5, 0.2917, 0.5, 0.2917, 0.5833, 0.2708, 0.5833, 0.2708, 0.5833, 0.2917, 0.5833, 0.2917, 0.6667, 0.2708, 0.6667, 0.2708, 0.6667, 0.2917, 0.6667, 0.2917, 0.75, 0.2708, 0.75, 0.2708, 0.75, 0.2917, 0.75, 0.2917, 0.8333, 0.2708, 0.8333, 0.2708, 0.8333, 0.2917, 0.8333, 0.2917, 0.9167, 0.2708, 0.9167, 0.2708, 0.9167, 0.2917, 0.9167, 0.2917, 1.0, 0.2708, 1.0, 0.2708, 2.22e-16, 0.2917, 2.22e-16, 0.2917, 0.08333, 0.2708, 0.08333, 0.2708, 0.08333, 0.2917, 0.08333, 0.2917, 0.1667, 0.2708, 0.1667, 0.2708, 0.1667, 0.2917, 0.1667, 0.2917, 0.25, 0.2708, 0.25, 0.2708, 0.25, 0.2917, 0.25, 0.2917, 0.3333, 0.2708, 0.3333, 0.2708, 0.3333, 0.2917, 0.3333, 0.2917, 0.4167, 0.2708, 0.4167, 0.2708, 0.4167, 0.2917, 0.4167, 0.2917, 0.5, 0.2708, 0.5, 0.2917, 0.5, 0.3125, 0.5, 0.3125, 0.5833, 0.2917, 0.5833, 0.2917, 0.5833, 0.3125, 0.5833, 0.3125, 0.6667, 0.2917, 0.6667, 0.2917, 0.6667, 0.3125, 0.6667, 0.3125, 0.75, 0.2917, 0.75, 0.2917, 0.75, 0.3125, 0.75, 0.3125, 0.8333, 0.2917, 0.8333, 0.2917, 0.8333, 0.3125, 0.8333, 0.3125, 0.9167, 0.2917, 0.9167, 0.2917, 0.9167, 0.3125, 0.9167, 0.3125, 1.0, 0.2917, 1.0, 0.2917, 2.22e-16, 0.3125, 2.22e-16, 0.3125, 0.08333, 0.2917, 0.08333, 0.2917, 0.08333, 0.3125, 0.08333, 0.3125, 0.1667, 0.2917, 0.1667, 0.2917, 0.1667, 0.3125, 0.1667, 0.3125, 0.25, 0.2917, 0.25, 0.2917, 0.25, 0.3125, 0.25, 0.3125, 0.3333, 0.2917, 0.3333, 0.2917, 0.3333, 0.3125, 0.3333, 0.3125, 0.4167, 0.2917, 0.4167, 0.2917, 0.4167, 0.3125, 0.4167, 0.3125, 0.5, 0.2917, 0.5, 0.3125, 0.5, 0.3333, 0.5, 0.3333, 0.5833, 0.3125, 0.5833, 0.3125, 0.5833, 0.3333, 0.5833, 0.3333, 0.6667, 0.3125, 0.6667, 0.3125, 0.6667, 0.3333, 0.6667, 0.3333, 0.75, 0.3125, 0.75, 0.3125, 0.75, 0.3333, 0.75, 0.3333, 0.8333, 0.3125, 0.8333, 0.3125, 0.8333, 0.3333, 0.8333, 0.3333, 0.9167, 0.3125, 0.9167, 0.3125, 0.9167, 0.3333, 0.9167, 0.3333, 1.0, 0.3125, 1.0, 0.3125, 2.22e-16, 0.3333, 2.22e-16, 0.3333, 0.08333, 0.3125, 0.08333, 0.3125, 0.08333, 0.3333, 0.08333, 0.3333, 0.1667, 0.3125, 0.1667, 0.3125, 0.1667, 0.3333, 0.1667, 0.3333, 0.25, 0.3125, 0.25, 0.3125, 0.25, 0.3333, 0.25, 0.3333, 0.3333, 0.3125, 0.3333, 0.3125, 0.3333, 0.3333, 0.3333, 0.3333, 0.4167, 0.3125, 0.4167, 0.3125, 0.4167, 0.3333, 0.4167, 0.3333, 0.5, 0.3125, 0.5, 0.3333, 0.5, 0.3542, 0.5, 0.3542, 0.5833, 0.3333, 0.5833, 0.3333, 0.5833, 0.3542, 0.5833, 0.3542, 0.6667, 0.3333, 0.6667, 0.3333, 0.6667, 0.3542, 0.6667, 0.3542, 0.75, 0.3333, 0.75, 0.3333, 0.75, 0.3542, 0.75, 0.3542, 0.8333, 0.3333, 0.8333, 0.3333, 0.8333, 0.3542, 0.8333, 0.3542, 0.9167, 0.3333, 0.9167, 0.3333, 0.9167, 0.3542, 0.9167, 0.3542, 1.0, 0.3333, 1.0, 0.3333, 2.22e-16, 0.3542, 2.22e-16, 0.3542, 0.08333, 0.3333, 0.08333, 0.3333, 0.08333, 0.3542, 0.08333, 0.3542, 0.1667, 0.3333, 0.1667, 0.3333, 0.1667, 0.3542, 0.1667, 0.3542, 0.25, 0.3333, 0.25, 0.3333, 0.25, 0.3542, 0.25, 0.3542, 0.3333, 0.3333, 0.3333, 0.3333, 0.3333, 0.3542, 0.3333, 0.3542, 0.4167, 0.3333, 0.4167, 0.3333, 0.4167, 0.3542, 0.4167, 0.3542, 0.5, 0.3333, 0.5, 0.3542, 0.5, 0.375, 0.5, 0.375, 0.5833, 0.3542, 0.5833, 0.3542, 0.5833, 0.375, 0.5833, 0.375, 0.6667, 0.3542, 0.6667, 0.3542, 0.6667, 0.375, 0.6667, 0.375, 0.75, 0.3542, 0.75, 0.3542, 0.75, 0.375, 0.75, 0.375, 0.8333, 0.3542, 0.8333, 0.3542, 0.8333, 0.375, 0.8333, 0.375, 0.9167, 0.3542, 0.9167, 0.3542, 0.9167, 0.375, 0.9167, 0.375, 1.0, 0.3542, 1.0, 0.3542, 2.22e-16, 0.375, 2.22e-16, 0.375, 0.08333, 0.3542, 0.08333, 0.3542, 0.08333, 0.375, 0.08333, 0.375, 0.1667, 0.3542, 0.1667, 0.3542, 0.1667, 0.375, 0.1667, 0.375, 0.25, 0.3542, 0.25, 0.3542, 0.25, 0.375, 0.25, 0.375, 0.3333, 0.3542, 0.3333, 0.3542, 0.3333, 0.375, 0.3333, 0.375, 0.4167, 0.3542, 0.4167, 0.3542, 0.4167, 0.375, 0.4167, 0.375, 0.5, 0.3542, 0.5, 0.375, 0.5, 0.3958, 0.5, 0.3958, 0.5833, 0.375, 0.5833, 0.375, 0.5833, 0.3958, 0.5833, 0.3958, 0.6667, 0.375, 0.6667, 0.375, 0.6667, 0.3958, 0.6667, 0.3958, 0.75, 0.375, 0.75, 0.375, 0.75, 0.3958, 0.75, 0.3958, 0.8333, 0.375, 0.8333, 0.375, 0.8333, 0.3958, 0.8333, 0.3958, 0.9167, 0.375, 0.9167, 0.375, 0.9167, 0.3958, 0.9167, 0.3958, 1.0, 0.375, 1.0, 0.375, 2.22e-16, 0.3958, 2.22e-16, 0.3958, 0.08333, 0.375, 0.08333, 0.375, 0.08333, 0.3958, 0.08333, 0.3958, 0.1667, 0.375, 0.1667, 0.375, 0.1667, 0.3958, 0.1667, 0.3958, 0.25, 0.375, 0.25, 0.375, 0.25, 0.3958, 0.25, 0.3958, 0.3333, 0.375, 0.3333, 0.375, 0.3333, 0.3958, 0.3333, 0.3958, 0.4167, 0.375, 0.4167, 0.375, 0.4167, 0.3958, 0.4167, 0.3958, 0.5, 0.375, 0.5, 0.3958, 0.5, 0.4167, 0.5, 0.4167, 0.5833, 0.3958, 0.5833, 0.3958, 0.5833, 0.4167, 0.5833, 0.4167, 0.6667, 0.3958, 0.6667, 0.3958, 0.6667, 0.4167, 0.6667, 0.4167, 0.75, 0.3958, 0.75, 0.3958, 0.75, 0.4167, 0.75, 0.4167, 0.8333, 0.3958, 0.8333, 0.3958, 0.8333, 0.4167, 0.8333, 0.4167, 0.9167, 0.3958, 0.9167, 0.3958, 0.9167, 0.4167, 0.9167, 0.4167, 1.0, 0.3958, 1.0, 0.3958, 2.22e-16, 0.4167, 2.22e-16, 0.4167, 0.08333, 0.3958, 0.08333, 0.3958, 0.08333, 0.4167, 0.08333, 0.4167, 0.1667, 0.3958, 0.1667, 0.3958, 0.1667, 0.4167, 0.1667, 0.4167, 0.25, 0.3958, 0.25, 0.3958, 0.25, 0.4167, 0.25, 0.4167, 0.3333, 0.3958, 0.3333, 0.3958, 0.3333, 0.4167, 0.3333, 0.4167, 0.4167, 0.3958, 0.4167, 0.3958, 0.4167, 0.4167, 0.4167, 0.4167, 0.5, 0.3958, 0.5, 0.4167, 0.5, 0.4375, 0.5, 0.4375, 0.5833, 0.4167, 0.5833, 0.4167, 0.5833, 0.4375, 0.5833, 0.4375, 0.6667, 0.4167, 0.6667, 0.4167, 0.6667, 0.4375, 0.6667, 0.4375, 0.75, 0.4167, 0.75, 0.4167, 0.75, 0.4375, 0.75, 0.4375, 0.8333, 0.4167, 0.8333, 0.4167, 0.8333, 0.4375, 0.8333, 0.4375, 0.9167, 0.4167, 0.9167, 0.4167, 0.9167, 0.4375, 0.9167, 0.4375, 1.0, 0.4167, 1.0, 0.4167, 2.22e-16, 0.4375, 2.22e-16, 0.4375, 0.08333, 0.4167, 0.08333, 0.4167, 0.08333, 0.4375, 0.08333, 0.4375, 0.1667, 0.4167, 0.1667, 0.4167, 0.1667, 0.4375, 0.1667, 0.4375, 0.25, 0.4167, 0.25, 0.4167, 0.25, 0.4375, 0.25, 0.4375, 0.3333, 0.4167, 0.3333, 0.4167, 0.3333, 0.4375, 0.3333, 0.4375, 0.4167, 0.4167, 0.4167, 0.4167, 0.4167, 0.4375, 0.4167, 0.4375, 0.5, 0.4167, 0.5, 0.4375, 0.5, 0.4583, 0.5, 0.4583, 0.5833, 0.4375, 0.5833, 0.4375, 0.5833, 0.4583, 0.5833, 0.4583, 0.6667, 0.4375, 0.6667, 0.4375, 0.6667, 0.4583, 0.6667, 0.4583, 0.75, 0.4375, 0.75, 0.4375, 0.75, 0.4583, 0.75, 0.4583, 0.8333, 0.4375, 0.8333, 0.4375, 0.8333, 0.4583, 0.8333, 0.4583, 0.9167, 0.4375, 0.9167, 0.4375, 0.9167, 0.4583, 0.9167, 0.4583, 1.0, 0.4375, 1.0, 0.4375, 2.22e-16, 0.4583, 2.22e-16, 0.4583, 0.08333, 0.4375, 0.08333, 0.4375, 0.08333, 0.4583, 0.08333, 0.4583, 0.1667, 0.4375, 0.1667, 0.4375, 0.1667, 0.4583, 0.1667, 0.4583, 0.25, 0.4375, 0.25, 0.4375, 0.25, 0.4583, 0.25, 0.4583, 0.3333, 0.4375, 0.3333, 0.4375, 0.3333, 0.4583, 0.3333, 0.4583, 0.4167, 0.4375, 0.4167, 0.4375, 0.4167, 0.4583, 0.4167, 0.4583, 0.5, 0.4375, 0.5, 0.4583, 0.5, 0.4792, 0.5, 0.4792, 0.5833, 0.4583, 0.5833, 0.4583, 0.5833, 0.4792, 0.5833, 0.4792, 0.6667, 0.4583, 0.6667, 0.4583, 0.6667, 0.4792, 0.6667, 0.4792, 0.75, 0.4583, 0.75, 0.4583, 0.75, 0.4792, 0.75, 0.4792, 0.8333, 0.4583, 0.8333, 0.4583, 0.8333, 0.4792, 0.8333, 0.4792, 0.9167, 0.4583, 0.9167, 0.4583, 0.9167, 0.4792, 0.9167, 0.4792, 1.0, 0.4583, 1.0, 0.4583, 2.22e-16, 0.4792, 2.22e-16, 0.4792, 0.08333, 0.4583, 0.08333, 0.4583, 0.08333, 0.4792, 0.08333, 0.4792, 0.1667, 0.4583, 0.1667, 0.4583, 0.1667, 0.4792, 0.1667, 0.4792, 0.25, 0.4583, 0.25, 0.4583, 0.25, 0.4792, 0.25, 0.4792, 0.3333, 0.4583, 0.3333, 0.4583, 0.3333, 0.4792, 0.3333, 0.4792, 0.4167, 0.4583, 0.4167, 0.4583, 0.4167, 0.4792, 0.4167, 0.4792, 0.5, 0.4583, 0.5, 0.4792, 0.5, 0.5, 0.5, 0.5, 0.5833, 0.4792, 0.5833, 0.4792, 0.5833, 0.5, 0.5833, 0.5, 0.6667, 0.4792, 0.6667, 0.4792, 0.6667, 0.5, 0.6667, 0.5, 0.75, 0.4792, 0.75, 0.4792, 0.75, 0.5, 0.75, 0.5, 0.8333, 0.4792, 0.8333, 0.4792, 0.8333, 0.5, 0.8333, 0.5, 0.9167, 0.4792, 0.9167, 0.4792, 0.9167, 0.5, 0.9167, 0.5, 1.0, 0.4792, 1.0, 0.4792, 2.22e-16, 0.5, 2.22e-16, 0.5, 0.08333, 0.4792, 0.08333, 0.4792, 0.08333, 0.5, 0.08333, 0.5, 0.1667, 0.4792, 0.1667, 0.4792, 0.1667, 0.5, 0.1667, 0.5, 0.25, 0.4792, 0.25, 0.4792, 0.25, 0.5, 0.25, 0.5, 0.3333, 0.4792, 0.3333, 0.4792, 0.3333, 0.5, 0.3333, 0.5, 0.4167, 0.4792, 0.4167, 0.4792, 0.4167, 0.5, 0.4167, 0.5, 0.5, 0.4792, 0.5])
me_torus.update()
me_cube_002 = bpy.data.meshes.new('Cube.002')
me_cube_002.from_pydata([(0.3082, -1.0, -1.0), (0.3082, -1.0, 1.0), (0.3082, 1.0, -1.0), (0.3082, 1.0, 1.0), (1.0, -1.0, -1.0), (1.0, -1.0, 1.0), (1.0, 1.0, -1.0), (1.0, 1.0, 1.0)], [], [(0, 1, 3, 2), (2, 3, 7, 6), (6, 7, 5, 4), (4, 5, 1, 0), (2, 6, 4, 0), (7, 3, 1, 5)])
me_cube_002.polygons.foreach_set('use_smooth', [True] * 6)
_uv = me_cube_002.uv_layers.new(name='UVMap')
_uv.uv.foreach_set('vector', [0.375, 0.0, 0.625, 0.0, 0.625, 0.25, 0.375, 0.25, 0.375, 0.25, 0.625, 0.25, 0.625, 0.5, 0.375, 0.5, 0.375, 0.5, 0.625, 0.5, 0.625, 0.75, 0.375, 0.75, 0.375, 0.75, 0.625, 0.75, 0.625, 1.0, 0.375, 1.0, 0.125, 0.5, 0.375, 0.5, 0.375, 0.75, 0.125, 0.75, 0.625, 0.5, 0.875, 0.5, 0.875, 0.75, 0.625, 0.75])
me_cube_002.update()
me_cube_003 = bpy.data.meshes.new('Cube.003')
me_cube_003.from_pydata([(0.3082, -1.0, -1.0), (0.3082, -1.0, 1.0), (0.3082, 1.0, -1.0), (0.3082, 1.0, 1.0), (1.0, -1.0, -1.0), (1.0, -1.0, 1.0), (1.0, 1.0, -1.0), (1.0, 1.0, 1.0)], [], [(0, 1, 3, 2), (2, 3, 7, 6), (6, 7, 5, 4), (4, 5, 1, 0), (2, 6, 4, 0), (7, 3, 1, 5)])
me_cube_003.polygons.foreach_set('use_smooth', [True] * 6)
_uv = me_cube_003.uv_layers.new(name='UVMap')
_uv.uv.foreach_set('vector', [0.375, 0.0, 0.625, 0.0, 0.625, 0.25, 0.375, 0.25, 0.375, 0.25, 0.625, 0.25, 0.625, 0.5, 0.375, 0.5, 0.375, 0.5, 0.625, 0.5, 0.625, 0.75, 0.375, 0.75, 0.375, 0.75, 0.625, 0.75, 0.625, 1.0, 0.375, 1.0, 0.125, 0.5, 0.375, 0.5, 0.375, 0.75, 0.125, 0.75, 0.625, 0.5, 0.875, 0.5, 0.875, 0.75, 0.625, 0.75])
me_cube_003.update()
me_plane = bpy.data.meshes.new('Plane')
me_plane.from_pydata([(0.3543, -0.8065, -1.022e-07), (0.7519, -0.4375, 1.873e-08), (-0.02727, 0.9731, -7.344e-08), (0.3927, 0.8065, 4.585e-08), (0.2792, -1.363, -9.658e-08), (1.063, -1.418, -4.745e-09), (0.00363, -2.408, -7.577e-08), (0.2541, -2.341, -1.918e-08), (0.1689, 0.05797, -8.825e-08), (0.5942, 0.3031, 3.063e-08), (0.2513, -1.68, -9.447e-08), (0.507, -1.691, -3.827e-08), (0.03312, -3.217, -2.501e-09), (0.1047, -2.848, -7.908e-09), (0.9131, -1.595, 6.56e-09), (0.2652, -1.522, -9.552e-08), (0.9728, -1.905, 2.052e-09), (0.1689, 0.05797, -0.04517), (0.3543, -0.8065, -0.04517), (0.7519, -0.4375, -0.04517), (0.5942, 0.3031, -0.04517), (0.3927, 0.8065, -0.04517), (-0.02727, 0.9731, -0.04517), (0.2792, -1.363, -0.04517), (1.063, -1.418, -0.04517), (0.9131, -1.595, -0.04517), (0.2652, -1.522, -0.04517), (0.9728, -1.905, -0.04517), (0.6549, -1.227, -0.06356), (0.5778, -1.434, -0.06535)], [], [(2, 8, 17, 22), (4, 15, 26, 23), (3, 2, 22, 21), (5, 1, 19, 24), (16, 5, 24, 27), (17, 20, 21, 22), (19, 18, 23, 28, 24), (18, 19, 20, 17), (23, 26, 29, 28), (24, 25, 27), (8, 0, 18, 17), (15, 14, 25, 29, 26), (1, 9, 20, 19), (14, 16, 27, 25), (0, 4, 23, 18), (9, 3, 21, 20), (28, 29, 25, 24), (10, 6, 12, 13, 7, 11, 14, 15)])
me_plane.polygons.foreach_set('use_smooth', [True] * 18)
_uv = me_plane.uv_layers.new(name='UVMap')
_uv.uv.foreach_set('vector', [0.0, 0.0, 0.0, 0.0, 0.0, 0.0, 0.0, 0.0, 0.0, 0.0, 0.0, 0.0, 0.0, 0.0, 0.0, 0.0, 0.0, 0.0, 0.0, 0.0, 0.0, 0.0, 0.0, 0.0, 0.0, 0.0, 0.0, 0.0, 0.0, 0.0, 0.0, 0.0, 0.0, 0.0, 0.0, 0.0, 0.0, 0.0, 0.0, 0.0, 0.0, 0.4858, 1.0, 0.4858, 1.0, 1.0, 0.0, 1.0, 1.0, 0.0, 0.0, 0.0, 0.0, 0.0, 0.4465, 0.0, 1.0, 0.0, 0.0, 0.0, 1.0, 0.0, 1.0, 0.4858, 0.0, 0.4858, 0.0, 0.0, 0.0, 0.0, 0.4949, 0.0, 0.4465, 0.0, 1.0, 0.0, 1.007, 0.0, 1.007, 0.0, 0.0, 0.0, 0.0, 0.0, 0.0, 0.0, 0.0, 0.0, 0.0, 0.0, 1.007, 0.0, 1.007, 0.0, 0.4949, 0.0, 0.0, 0.0, 0.0, 0.0, 0.0, 0.0, 0.0, 0.0, 0.0, 0.0, 0.0, 0.0, 0.0, 0.0, 0.0, 0.0, 0.0, 0.0, 0.0, 0.0, 0.0, 0.0, 0.0, 0.0, 0.0, 0.0, 0.0, 0.0, 0.0, 0.0, 0.0, 0.0, 0.0, 0.0, 0.4465, 0.0, 0.4949, 0.0, 1.007, 0.0, 1.0, 0.0, 0.0, 0.0, 0.0, 0.0, 0.0, 0.0, 1.0, 0.0, 1.0, 0.0, 1.014, 0.0, 1.007, 0.0, 0.0, 0.0])
me_plane.update()
me_plane_001 = bpy.data.meshes.new('Plane.001')
me_plane_001.from_pydata([(-0.07151, 0.9191, 0.07153), (0.1102, 0.8409, 0.08948), (-0.3098, -0.7249, -5.211e-08), (0.2798, -0.6973, 5.437e-08), (-0.1568, -0.9377, -6.366e-08), (0.1268, -0.9138, 6.593e-08), (-0.3471, -1.281, -4.929e-08), (0.4366, -1.145, 4.254e-08), (-0.1736, -2.161, -1.937e-08), (0.1635, -2.184, 2.014e-08), (-0.3319, -2.63, -3.457e-08), (0.287, -2.673, 3.796e-08), (-0.118, -4.022, -8.985e-09), (0.06773, -4.035, 1.278e-08), (-0.1794, -2.099, -2.074e-08), (0.1764, -2.124, 2.096e-08), (-0.3514, -2.404, -3.842e-08), (0.3227, -2.451, 4.058e-08), (-0.1933, -1.034, -6.09e-08), (0.2135, -1.032, 5.938e-08), (-0.2852, -0.4085, -4.985e-08), (0.3454, -0.4779, 4.53e-08), (0.1455, -0.02451, 5.279e-08), (-0.2398, 0.1759, -4.567e-08)], [], [(21, 20, 2, 3), (3, 2, 4, 5), (19, 18, 6, 7), (15, 14, 8, 9), (17, 16, 10, 11), (11, 10, 12, 13), (7, 6, 14, 15), (9, 8, 16, 17), (5, 4, 18, 19), (22, 23, 20, 21), (1, 0, 23, 22)])
_uv = me_plane_001.uv_layers.new(name='UVMap')
_uv.uv.foreach_set('vector', [1.0, 0.0, 0.0, 0.0, 0.0, 0.0, 1.0, 0.0, 1.0, 0.0, 0.0, 0.0, 0.0, 0.0, 1.0, 0.0, 1.0, 0.0, 0.0, 0.0, 0.0, 0.0, 1.0, 0.0, 1.0, 0.0, 0.0, 0.0, 0.0, 0.0, 1.0, 0.0, 1.0, 0.0, 0.0, 0.0, 0.0, 0.0, 1.0, 0.0, 1.0, 0.0, 0.0, 0.0, 0.0, 0.0, 1.0, 0.0, 1.0, 0.0, 0.0, 0.0, 0.0, 0.0, 1.0, 0.0, 1.0, 0.0, 0.0, 0.0, 0.0, 0.0, 1.0, 0.0, 1.0, 0.0, 0.0, 0.0, 0.0, 0.0, 1.0, 0.0, 1.0, 0.0, 0.0, 0.0, 0.0, 0.0, 1.0, 0.0, 1.0, 0.0, 0.0, 0.0, 0.0, 0.0, 1.0, 0.0])
me_plane_001.update()
me_plane_002 = bpy.data.meshes.new('Plane.002')
me_plane_002.from_pydata([(-0.7402, 2.773, -0.07666), (-0.09596, 2.267, -0.07101), (-0.3744, 1.067, -0.07666), (0.09351, 1.651, -0.08015), (0.5542, 1.496, -0.1192), (0.551, 1.065, -0.1322), (1.01, 0.4901, -0.1966), (1.129, -0.3706, -0.2432), (0.9708, 0.199, -0.1986), (0.8844, 0.7518, -0.1766)], [], [(2, 3, 1, 0), (1, 3, 5, 4), (9, 8, 7, 6), (4, 5, 8, 9)])
me_plane_002.polygons.foreach_set('use_smooth', [True] * 4)
_uv = me_plane_002.uv_layers.new(name='UVMap')
_uv.uv.foreach_set('vector', [0.0, 0.4858, 1.0, 0.4858, 1.0, 1.0, 0.0, 1.0, 1.0, 1.0, 1.0, 0.4858, 1.0, 0.4858, 1.0, 1.0, 1.0, 1.0, 1.0, 0.4858, 1.0, 0.4858, 1.0, 1.0, 1.0, 1.0, 1.0, 0.4858, 1.0, 0.4858, 1.0, 1.0])
me_plane_002.update()
arm_armature = bpy.data.armatures.new('Armature')  # bones are not reproduced

# ---- objects
ob_armature = bpy.data.objects.new('Armature', arm_armature)
ob_empty = bpy.data.objects.new('Empty', None)
ob_empty_001 = bpy.data.objects.new('Empty.001', None)
ob_empty_002 = bpy.data.objects.new('Empty.002', None)
ob_cube = bpy.data.objects.new('Cube', me_cube_001)
ob_torus = bpy.data.objects.new('Torus', me_torus)
ob_cube_001 = bpy.data.objects.new('Cube.001', me_cube_002)
ob_cube_002 = bpy.data.objects.new('Cube.002', me_cube_003)
ob_plane = bpy.data.objects.new('Plane', me_plane)
ob_plane_001 = bpy.data.objects.new('Plane.001', me_plane_001)
ob_plane_002 = bpy.data.objects.new('Plane.002', me_plane_002)

# ---- transforms, parenting, visibility, modifiers, constraints
ob_armature.location = (1.558e-17, 0.0577, 0.07018)
ob_armature.rotation_euler = (-1.571, 1.941e-23, 4.441e-16)
ob_empty.location = (-1.252, 2.54, 0.0)
ob_empty.rotation_euler = (1.571, -0.0, 0.0)
ob_empty.empty_display_type = 'IMAGE'
ob_empty.empty_display_size = 5.0
ob_empty_001.location = (-1.252, 2.295, -0.009433)
ob_empty_001.rotation_euler = (1.571, -0.0, 1.571)
ob_empty_001.empty_display_type = 'IMAGE'
ob_empty_001.empty_display_size = 5.0
ob_empty_002.location = (-0.535, 2.34, 2.014)
ob_empty_002.rotation_euler = (0.0, -0.0, 1.571)
ob_empty_002.empty_display_type = 'IMAGE'
ob_empty_002.empty_display_size = 5.0
ob_cube.parent = ob_armature
ob_cube.matrix_parent_inverse = Matrix(((1.0, 4.441e-16, -1.941e-23, -4.121e-17), (-0.0, -4.371e-08, -1.0, 0.07018), (-4.441e-16, 1.0, -4.371e-08, -0.0577), (-0.0, -0.0, 0.0, 1.0)))
ob_cube.location = (0.0, 0.0, 0.0)
_vg = ob_cube.vertex_groups.new(name='Bone')
for _i, _w in zip([0, 1, 2, 3, 4, 5, 6, 7, 10, 24, 25, 26, 27, 28, 29, 30, 31, 32, 33, 34, 35, 38, 39, 52, 53, 54, 55, 56, 58, 60, 61, 63, 64, 65, 66, 67, 68, 69, 70, 71, 72, 73, 74, 75, 76, 77, 78, 79, 80, 81, 82, 83, 84, 85, 86, 87, 88, 89, 90, 91, 92, 93, 94, 95, 96, 97, 98, 99, 100, 101, 102, 103, 104, 105, 106, 107, 108, 109, 110, 111, 112, 113, 114, 115, 116, 117, 118, 119], [0.9704, 0.9952, 0.6966, 0.782, 0.1299, 0.07508, 0.9091, 0.9651, 0.004658, 0.2271, 0.3265, 0.5893, 0.4077, 0.7362, 0.708, 0.9688, 0.9984, 0.1588, 0.1017, 0.9442, 0.8976, 0.007696, 0.01295, 0.3159, 0.2813, 0.6138, 0.3737, 0.04681, 0.9582, 0.2118, 0.7521, 0.9897, 0.9934, 0.9847, 0.9774, 0.9764, 0.9865, 0.2003, 0.3372, 0.3198, 0.284, 0.2791, 0.298, 0.2983, 0.2913, 0.2887, 0.2919, 0.2911, 0.2, 0.2, 0.2, 0.2, 0.2403, 0.2, 0.2004, 0.2, 0.2838, 0.2505, 0.2453, 0.2369, 0.2, 0.2, 0.2382, 0.2003, 0.2037, 0.2, 0.2, 0.2, 0.2003, 0.206, 0.2271, 0.2, 0.203, 0.2132, 0.2, 0.2104, 0.2, 0.2, 0.2, 0.2, 0.2, 0.2003, 0.2, 0.207, 0.2, 0.2, 0.2, 0.2]): _vg.add([_i], _w, 'REPLACE')
_vg = ob_cube.vertex_groups.new(name='Bone.001')
for _i, _w in zip([0, 2, 3, 4, 5, 6, 7, 8, 9, 10, 11, 12, 13, 24, 25, 26, 27, 28, 29, 30, 32, 33, 34, 35, 36, 37, 38, 39, 40, 41, 52, 53, 54, 55, 56, 57, 58, 59, 60, 61, 62, 69, 70, 71, 72, 73, 74, 75, 76, 77, 78, 79, 80, 81, 82, 83, 84, 85, 86, 87, 88, 89, 90, 91, 92, 93, 94, 95, 96, 97, 98, 99, 100, 101, 102, 103, 104, 105, 106, 107, 108, 109, 110, 111, 112, 113, 114, 115, 116, 117, 118, 119], [0.00913, 0.3027, 0.2173, 0.8655, 0.9177, 0.09073, 0.01962, 0.8817, 0.8556, 0.9549, 0.9531, 0.05166, 0.06338, 0.7707, 0.6716, 0.4095, 0.5903, 0.2631, 0.2908, 0.01218, 0.8367, 0.8877, 0.0556, 0.1022, 0.8807, 0.8481, 0.9353, 0.9497, 0.05014, 0.08328, 0.6815, 0.7151, 0.3851, 0.6242, 0.9492, 0.9819, 0.03343, 0.06446, 0.7872, 0.2476, 0.9088, 0.7988, 0.6622, 0.6796, 0.7153, 0.7201, 0.7014, 0.7011, 0.7046, 0.7036, 0.7057, 0.704, 0.7, 0.7, 0.7009, 0.7, 0.7, 0.7, 0.7059, 0.7, 0.7041, 0.7, 0.7, 0.7, 0.7, 0.7001, 0.7, 0.7, 0.7005, 0.7, 0.7, 0.7002, 0.7, 0.7138, 0.7231, 0.7, 0.7006, 0.7, 0.7007, 0.7, 0.7, 0.7, 0.7, 0.7, 0.7, 0.7, 0.7, 0.7, 0.7, 0.7, 0.7, 0.7]): _vg.add([_i], _w, 'REPLACE')
_vg = ob_cube.vertex_groups.new(name='Bone.002')
for _i, _w in zip([8, 9, 11, 12, 13, 14, 15, 36, 37, 38, 40, 41, 42, 43, 59, 62], [0.1148, 0.1407, 0.004832, 0.9477, 0.9362, 0.9932, 0.9968, 0.1152, 0.1454, 0.0217, 0.9488, 0.916, 0.9838, 0.992, 0.9354, 0.09022]): _vg.add([_i], _w, 'REPLACE')
_vg = ob_cube.vertex_groups.new(name='Bone.003')
for _i, _w in zip([16, 17, 22, 23, 44, 45, 50, 51], [0.9972, 0.9971, 0.9948, 0.998, 1.001, 1.001, 0.9986, 0.9916]): _vg.add([_i], _w, 'REPLACE')
_vg = ob_cube.vertex_groups.new(name='Bone.004')
for _i, _w in zip([18, 19, 20, 21, 46, 47, 48, 49], [1.0, 1.0, 0.997, 0.9971, 1.0, 1.0, 1.002, 1.002]): _vg.add([_i], _w, 'REPLACE')
_m = ob_cube.modifiers.new('Subdivision', 'SUBSURF')
_m.levels = 3
_m = ob_cube.modifiers.new('Mirror', 'MIRROR')
_m.use_clip = True
_m = ob_cube.modifiers.new('Armature', 'ARMATURE')
_m.object = ob_armature
ob_torus.parent = ob_armature
ob_torus.matrix_parent_inverse = Matrix(((1.0, 4.441e-16, -1.941e-23, -4.121e-17), (-0.0, -4.371e-08, -1.0, 0.07018), (-4.441e-16, 1.0, -4.371e-08, -0.0577), (-0.0, -0.0, 0.0, 1.0)))
ob_torus.location = (0.0, 0.01098, 0.0)
ob_torus.rotation_euler = (1.571, -0.0, 0.0)
ob_torus.scale = (0.3573, 0.3573, 0.3573)
_vg = ob_torus.vertex_groups.new(name='Bone')
for _i, _w in zip([0, 1, 2, 3, 4, 5, 6, 7, 8, 9, 10, 11, 12, 13, 14, 15, 16, 17, 18, 19, 20, 21, 22, 23, 24, 25, 26, 27, 28, 29, 30, 31, 32, 33, 34, 35, 36, 37, 38, 39, 40, 41, 42, 43, 44, 45, 46, 47, 48, 49, 50, 51, 52, 53, 54, 55, 56, 57, 58, 59, 60, 61, 62, 63, 64, 65, 66, 67, 68, 69, 70, 71, 72, 73, 74, 75, 76, 77, 78, 79, 80, 81, 82, 83, 84, 85, 86, 87, 88, 89, 90, 91, 92, 93, 94, 95, 96, 97, 98, 99, 100, 101, 102, 103, 104, 105, 106, 107, 108, 109, 110, 111, 112, 113, 114, 115, 116, 117, 118, 119, 120, 121, 122, 123, 124, 125, 126, 127, 128, 129, 130, 131, 132, 133, 134, 135, 136, 137, 138, 139, 140, 141, 142, 143, 144, 145, 146, 147, 148, 149, 150, 151, 152, 153, 154, 155, 156, 157, 158, 159, 160, 161, 162, 163, 164, 165, 166, 167, 168, 169, 170, 171, 172, 173, 174, 175, 176, 177, 178, 179, 180, 181, 182, 183, 184, 185, 186, 187, 188, 189, 190, 191, 192, 193, 194, 195, 196, 197, 198, 199, 200, 201, 202, 203, 204, 205, 206, 207, 208, 209, 210, 211, 212, 213, 214, 215, 216, 217, 218, 219, 220, 221, 222, 223, 224, 225, 226, 227, 228, 229, 230, 231, 232, 233, 234, 235, 236, 237, 238, 239, 240, 241, 242, 243, 244, 245, 246, 247, 248, 249, 250, 251, 252, 253, 254, 255, 256, 257, 258, 259, 260, 261, 262, 263, 264, 265, 266, 267, 268, 269, 270, 271, 272, 273, 274, 275, 276, 277, 278, 279, 280, 281, 282, 283, 284, 285, 286, 287, 288, 289, 290, 291, 292, 293, 294, 295, 296, 297, 298, 299], [0.9979, 0.9979, 0.9979, 0.9978, 0.9978, 0.9977, 0.9977, 0.9978, 0.9978, 0.9979, 0.9979, 0.9979, 0.998, 0.998, 0.9979, 0.9979, 0.9979, 0.9978, 0.9978, 0.9978, 0.9979, 0.9979, 0.9979, 0.9979, 0.998, 0.998, 0.998, 0.998, 0.9979, 0.9979, 0.9979, 0.9979, 0.9979, 0.9979, 0.998, 0.998, 0.998, 0.9981, 0.9981, 0.9981, 0.998, 0.998, 0.998, 0.998, 0.998, 0.998, 0.998, 0.998, 0.9981, 0.9981, 0.9981, 0.9981, 0.9981, 0.9981, 0.9981, 0.998, 0.998, 0.998, 0.9981, 0.9981, 0.9982, 0.9982, 0.9982, 0.9982, 0.9982, 0.9982, 0.9981, 0.9981, 0.9981, 0.9981, 0.9981, 0.9981, 0.9982, 0.9983, 0.9983, 0.9983, 0.9983, 0.9983, 0.9982, 0.9982, 0.9981, 0.9981, 0.9982, 0.9982, 0.9983, 0.9983, 0.9983, 0.9983, 0.9983, 0.9983, 0.9983, 0.9982, 0.9982, 0.9982, 0.9982, 0.9982, 0.9983, 0.9983, 0.9984, 0.9984, 0.9984, 0.9983, 0.9983, 0.9983, 0.9982, 0.9982, 0.9983, 0.9983, 0.9983, 0.9984, 0.9984, 0.9984, 0.9984, 0.9984, 0.9983, 0.9983, 0.9983, 0.9983, 0.9983, 0.9983, 0.9983, 0.9984, 0.9984, 0.9984, 0.9984, 0.9984, 0.9984, 0.9983, 0.9983, 0.9983, 0.9983, 0.9983, 0.9983, 0.9984, 0.9984, 0.9984, 0.9984, 0.9984, 0.9984, 0.9983, 0.9983, 0.9983, 0.9983, 0.9983, 0.9983, 0.9984, 0.9984, 0.9984, 0.9984, 0.9984, 0.9984, 0.9983, 0.9983, 0.9983, 0.9983, 0.9983, 0.9972, 0.9972, 0.9971, 0.9969, 0.9967, 0.9965, 0.9966, 0.9969, 0.997, 0.9971, 0.9972, 0.9972, 0.9972, 0.9972, 0.9971, 0.9969, 0.9967, 0.9965, 0.9966, 0.9969, 0.997, 0.9971, 0.9972, 0.9972, 0.9972, 0.9972, 0.9971, 0.997, 0.9968, 0.9965, 0.9966, 0.9969, 0.9971, 0.9972, 0.9972, 0.9973, 0.9973, 0.9972, 0.9971, 0.997, 0.9968, 0.9965, 0.9966, 0.9969, 0.9971, 0.9972, 0.9973, 0.9973, 0.9973, 0.9972, 0.9971, 0.997, 0.9968, 0.9965, 0.9967, 0.9969, 0.9971, 0.9973, 0.9973, 0.9973, 0.9974, 0.9973, 0.9972, 0.9971, 0.9969, 0.9966, 0.9968, 0.997, 0.9972, 0.9973, 0.9974, 0.9974, 0.9974, 0.9974, 0.9973, 0.9972, 0.997, 0.9967, 0.9969, 0.9971, 0.9973, 0.9974, 0.9975, 0.9975, 0.9976, 0.9975, 0.9974, 0.9973, 0.9971, 0.9969, 0.997, 0.9972, 0.9974, 0.9975, 0.9976, 0.9976, 0.9977, 0.9976, 0.9975, 0.9974, 0.9973, 0.9971, 0.9972, 0.9974, 0.9975, 0.9976, 0.9977, 0.9977, 0.9978, 0.9977, 0.9977, 0.9975, 0.9974, 0.9973, 0.9973, 0.9975, 0.9976, 0.9977, 0.9978, 0.9978, 0.9978, 0.9978, 0.9978, 0.9977, 0.9975, 0.9974, 0.9975, 0.9976, 0.9977, 0.9978, 0.9978, 0.9978, 0.9979, 0.9979, 0.9978, 0.9978, 0.9977, 0.9976, 0.9976, 0.9977, 0.9978, 0.9978, 0.9979, 0.9979]): _vg.add([_i], _w, 'REPLACE')
_vg = ob_torus.vertex_groups.new(name='Bone.001')
_vg = ob_torus.vertex_groups.new(name='Bone.002')
_vg = ob_torus.vertex_groups.new(name='Bone.003')
_vg = ob_torus.vertex_groups.new(name='Bone.004')
_m = ob_torus.modifiers.new('Mirror', 'MIRROR')
_m = ob_torus.modifiers.new('Armature', 'ARMATURE')
_m.object = ob_armature
ob_cube_001.parent = ob_armature
ob_cube_001.matrix_parent_inverse = Matrix(((1.0, 4.441e-16, -1.941e-23, -4.121e-17), (-0.0, -4.371e-08, -1.0, 0.07018), (-4.441e-16, 1.0, -4.371e-08, -0.0577), (-0.0, -0.0, 0.0, 1.0)))
ob_cube_001.location = (0.08283, 0.2302, 0.1321)
ob_cube_001.rotation_euler = (-0.02208, -0.1877, -0.07811)
ob_cube_001.scale = (-0.02619, -0.02619, -0.02619)
_vg = ob_cube_001.vertex_groups.new(name='Bone')
for _i, _w in zip([0, 1, 2, 3, 4, 5, 6, 7], [0.9336, 0.9294, 0.9395, 0.9386, 0.9358, 0.9354, 0.9409, 0.9405]): _vg.add([_i], _w, 'REPLACE')
_vg = ob_cube_001.vertex_groups.new(name='Bone.001')
for _i, _w in zip([0, 1, 2, 3, 4, 5, 6, 7], [0.06638, 0.07057, 0.06045, 0.06139, 0.06418, 0.0646, 0.05905, 0.05954]): _vg.add([_i], _w, 'REPLACE')
_vg = ob_cube_001.vertex_groups.new(name='Bone.002')
_vg = ob_cube_001.vertex_groups.new(name='Bone.003')
_vg = ob_cube_001.vertex_groups.new(name='Bone.004')
_m = ob_cube_001.modifiers.new('Subdivision', 'SUBSURF')
_m.levels = 3
_m = ob_cube_001.modifiers.new('Mirror', 'MIRROR')
_m.mirror_object = ob_cube
_m = ob_cube_001.modifiers.new('Armature', 'ARMATURE')
_m.object = ob_armature
ob_cube_002.parent = ob_armature
ob_cube_002.matrix_parent_inverse = Matrix(((1.0, 4.441e-16, -1.941e-23, -4.121e-17), (-0.0, -4.371e-08, -1.0, 0.07018), (-4.441e-16, 1.0, -4.371e-08, -0.0577), (-0.0, -0.0, 0.0, 1.0)))
ob_cube_002.location = (0.07967, 0.3166, 0.1226)
ob_cube_002.rotation_euler = (-2.939e-11, -0.1655, -4.445e-08)
ob_cube_002.scale = (-0.01708, -0.01708, -0.01708)
_vg = ob_cube_002.vertex_groups.new(name='Bone')
for _i, _w in zip([0, 1, 2, 3, 4, 5, 6, 7], [0.7709, 0.7767, 0.7813, 0.7836, 0.7676, 0.7812, 0.7832, 0.7856]): _vg.add([_i], _w, 'REPLACE')
_vg = ob_cube_002.vertex_groups.new(name='Bone.001')
for _i, _w in zip([0, 1, 2, 3, 4, 5, 6, 7], [0.2291, 0.2233, 0.2187, 0.2164, 0.2324, 0.2188, 0.2168, 0.2144]): _vg.add([_i], _w, 'REPLACE')
_vg = ob_cube_002.vertex_groups.new(name='Bone.002')
_vg = ob_cube_002.vertex_groups.new(name='Bone.003')
_vg = ob_cube_002.vertex_groups.new(name='Bone.004')
_m = ob_cube_002.modifiers.new('Subdivision', 'SUBSURF')
_m.levels = 3
_m = ob_cube_002.modifiers.new('Mirror', 'MIRROR')
_m.mirror_object = ob_cube
_m = ob_cube_002.modifiers.new('Armature', 'ARMATURE')
_m.object = ob_armature
ob_plane.parent = ob_armature
ob_plane.matrix_parent_inverse = Matrix(((1.0, 4.441e-16, -1.941e-23, -4.121e-17), (-0.0, -4.371e-08, -1.0, 0.07018), (-4.441e-16, 1.0, -4.371e-08, -0.0577), (-0.0, -0.0, 0.0, 1.0)))
ob_plane.location = (1.971e-17, 0.3124, 0.08878)
ob_plane.rotation_euler = (-0.0, 1.571, 0.0)
ob_plane.scale = (-0.3059, -0.3059, -0.3059)
_vg = ob_plane.vertex_groups.new(name='Bone')
for _i, _w in zip([0, 1, 2, 3, 4, 5, 8, 9, 17, 18, 19, 20, 21, 22, 23, 24, 28, 29], [0.1089, 0.221, 1.003, 0.9952, 0.02694, 0.0156, 0.9036, 0.9013, 0.9068, 0.1267, 0.2052, 0.9007, 0.9889, 0.9954, 0.02743, 0.008865, 0.02944, 0.005387]): _vg.add([_i], _w, 'REPLACE')
_vg = ob_plane.vertex_groups.new(name='Bone.001')
for _i, _w in zip([0, 1, 4, 5, 6, 7, 8, 9, 10, 11, 12, 13, 14, 15, 16, 17, 18, 19, 20, 23, 24, 25, 26, 27, 28, 29], [0.8279, 0.7397, 0.776, 0.7283, 0.07271, 0.07499, 0.09079, 0.09394, 0.1354, 0.3227, 0.0207, 0.03323, 0.5042, 0.4484, 0.4967, 0.0878, 0.8153, 0.7502, 0.09458, 0.7636, 0.7142, 0.5807, 0.5873, 0.5145, 0.725, 0.643]): _vg.add([_i], _w, 'REPLACE')
_vg = ob_plane.vertex_groups.new(name='Bone.002')
for _i, _w in zip([0, 1, 4, 5, 6, 7, 10, 11, 12, 13, 14, 15, 16, 18, 19, 23, 24, 25, 26, 27, 28, 29], [0.06316, 0.0286, 0.1855, 0.2389, 0.9252, 0.9228, 0.8608, 0.6664, 0.9636, 0.9572, 0.4783, 0.5397, 0.491, 0.058, 0.03923, 0.1977, 0.2563, 0.399, 0.3917, 0.4717, 0.2353, 0.3293]): _vg.add([_i], _w, 'REPLACE')
_vg = ob_plane.vertex_groups.new(name='Bone.003')
_vg = ob_plane.vertex_groups.new(name='Bone.004')
_m = ob_plane.modifiers.new('Subdivision', 'SUBSURF')
_m.levels = 3
_m.render_levels = 3
_m = ob_plane.modifiers.new('Solidify', 'SOLIDIFY')
_m.thickness = 0.02
_m = ob_plane.modifiers.new('Mirror', 'MIRROR')
_m.use_clip = True
_m.mirror_object = ob_cube
_m = ob_plane.modifiers.new('Armature', 'ARMATURE')
_m.object = ob_armature
ob_plane_001.parent = ob_armature
ob_plane_001.matrix_parent_inverse = Matrix(((1.0, 4.441e-16, -1.941e-23, -4.121e-17), (-0.0, -4.371e-08, -1.0, 0.07018), (-4.441e-16, 1.0, -4.371e-08, -0.0577), (-0.0, -0.0, 0.0, 1.0)))
ob_plane_001.location = (1.971e-17, 1.454, 0.08878)
ob_plane_001.rotation_euler = (-0.0, 1.571, 0.0)
ob_plane_001.scale = (-0.3059, -0.3059, -0.3059)
_vg = ob_plane_001.vertex_groups.new(name='Bone')
_vg = ob_plane_001.vertex_groups.new(name='Bone.001')
_vg = ob_plane_001.vertex_groups.new(name='Bone.002')
for _i, _w in zip([0, 1, 23], [0.3523, 0.3657, 0.03211]): _vg.add([_i], _w, 'REPLACE')
_vg = ob_plane_001.vertex_groups.new(name='Bone.003')
for _i, _w in zip([0, 1, 2, 3, 4, 5, 6, 7, 18, 19, 20, 21, 22, 23], [0.6408, 0.6272, 0.6483, 0.6917, 0.2526, 0.2105, 0.02013, 0.02937, 0.118, 0.09582, 0.8774, 0.8802, 0.976, 0.9451]): _vg.add([_i], _w, 'REPLACE')
_vg = ob_plane_001.vertex_groups.new(name='Bone.004')
for _i, _w in zip([2, 3, 4, 5, 6, 7, 8, 9, 10, 11, 12, 13, 14, 15, 16, 17, 18, 19, 20, 21], [0.3504, 0.3075, 0.7469, 0.7892, 0.9649, 0.9603, 0.9985, 0.9984, 0.9998, 0.9998, 0.9999, 0.9999, 0.9952, 0.994, 0.9993, 0.9993, 0.8818, 0.904, 0.1185, 0.1177]): _vg.add([_i], _w, 'REPLACE')
_m = ob_plane_001.modifiers.new('Solidify', 'SOLIDIFY')
_m.thickness = 0.03
_m = ob_plane_001.modifiers.new('Subdivision', 'SUBSURF')
_m.levels = 3
_m.render_levels = 3
_m = ob_plane_001.modifiers.new('Armature', 'ARMATURE')
_m.object = ob_armature
ob_plane_002.parent = ob_armature
ob_plane_002.matrix_parent_inverse = Matrix(((1.0, 4.441e-16, -1.941e-23, -4.121e-17), (-0.0, -4.371e-08, -1.0, 0.07018), (-4.441e-16, 1.0, -4.371e-08, -0.0577), (-0.0, -0.0, 0.0, 1.0)))
ob_plane_002.location = (0.0304, 0.546, -0.1238)
ob_plane_002.rotation_euler = (1.47, 5.095, -1.549)
ob_plane_002.scale = (-0.09766, -0.09766, -0.09766)
_vg = ob_plane_002.vertex_groups.new(name='Bone')
for _i, _w in zip([0, 1, 2, 3, 4, 5, 6, 7, 8, 9], [0.5189, 0.5171, 0.5178, 0.5139, 0.5125, 0.5117, 0.5112, 0.511, 0.511, 0.5114]): _vg.add([_i], _w, 'REPLACE')
_vg = ob_plane_002.vertex_groups.new(name='Bone.001')
for _i, _w in zip([0, 1, 2, 3, 4, 5, 6, 7, 8, 9], [0.4811, 0.4829, 0.4822, 0.4861, 0.4875, 0.4883, 0.4888, 0.489, 0.489, 0.4886]): _vg.add([_i], _w, 'REPLACE')
_vg = ob_plane_002.vertex_groups.new(name='Bone.002')
_vg = ob_plane_002.vertex_groups.new(name='Bone.003')
_vg = ob_plane_002.vertex_groups.new(name='Bone.004')
_m = ob_plane_002.modifiers.new('Solidify', 'SOLIDIFY')
_m.thickness = 0.19
_m = ob_plane_002.modifiers.new('Subdivision', 'SUBSURF')
_m.levels = 3
_m.render_levels = 3
_m = ob_plane_002.modifiers.new('Armature', 'ARMATURE')
_m.object = ob_armature

# ---- collection membership
scene.collection.objects.link(ob_armature)
col_collection.objects.link(ob_empty)
col_collection.objects.link(ob_empty_001)
col_collection.objects.link(ob_empty_002)
col_collection_2.objects.link(ob_cube)
col_collection_2.objects.link(ob_torus)
col_collection_2.objects.link(ob_cube_001)
col_collection_2.objects.link(ob_cube_002)
col_collection_2.objects.link(ob_plane)
col_collection_2.objects.link(ob_plane_001)
col_collection_2.objects.link(ob_plane_002)

# ---- scene / render settings (as saved in the file)
scene.frame_start = 1; scene.frame_end = 250; scene.frame_set(2)
scene.render.engine = 'BLENDER_EEVEE_NEXT'
scene.cycles.sampling_pattern = 'TABULATED_SOBOL'
bpy.context.view_layer.update()

# ---- added for rendering (the .blend has no active camera and no usable light): camera, sun
cam_auto = bpy.data.cameras.new('AutoCamera')
cam_auto.lens = 50.0
cam_auto.sensor_width = 36.0
cam_auto.clip_end = 1000.0
ob_auto_camera = bpy.data.objects.new('AutoCamera', cam_auto)
scene.collection.objects.link(ob_auto_camera)
ob_auto_camera.location = (2.64695, -1.85167, 2.16586)
ob_auto_camera.rotation_euler = (1.09748, -7.21219e-08, 0.694738)
scene.camera = ob_auto_camera
light_auto_sun = bpy.data.lights.new('AutoSun', 'SUN')
light_auto_sun.energy = 3.0
light_auto_sun.angle = 0.0523599
ob_auto_sun = bpy.data.objects.new('AutoSun', light_auto_sun)
scene.collection.objects.link(ob_auto_sun)
ob_auto_sun.rotation_euler = (0.872665, 0.174533, 0.523599)
bpy.context.view_layer.update()

